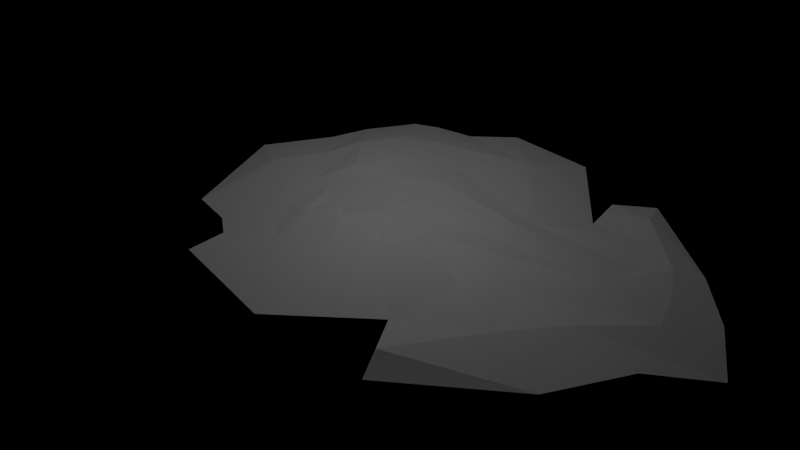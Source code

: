 # Source: Eye_of_Terror_1.blend  (saved by Blender 2.70.0; exported with 4.5.12 LTS)
import bpy
from mathutils import Matrix  # noqa: F401  (used for matrix-valued properties, if any)

bpy.ops.wm.read_factory_settings(use_empty=True)
scene = bpy.context.scene
scene.name = 'Scene'

# ---- collections
col_collection_1 = bpy.data.collections.new('Collection 1'); scene.collection.children.link(col_collection_1)
col_collection_2 = bpy.data.collections.new('Collection 2'); scene.collection.children.link(col_collection_2)
col_collection_2.hide_render = True
col_collection_2.hide_viewport = True
col_collection_11 = bpy.data.collections.new('Collection 11'); scene.collection.children.link(col_collection_11)
col_collection_12 = bpy.data.collections.new('Collection 12'); scene.collection.children.link(col_collection_12)

# ---- materials (node trees are filled in below, after node groups)
mat_milkyway = bpy.data.materials.new('MilkyWay')
mat_milkyway.alpha_threshold = 0.0
mat_milkyway.use_transparent_shadow = False
mat_milkyway.preview_render_type = 'SHADERBALL'
mat_milkyway.roughness = 0.5
mat_milkyway.specular_intensity = 0.1
mat_eyeofterror = bpy.data.materials.new('EyeOfTerror')
mat_eyeofterror.alpha_threshold = 0.0
mat_eyeofterror.use_transparent_shadow = False
mat_eyeofterror.roughness = 0.5
mat_eyeofterror.specular_intensity = 0.1

# ---- node groups
ng_auto_smooth = bpy.data.node_groups.new('Auto Smooth', 'GeometryNodeTree')
_s = ng_auto_smooth.interface.new_socket(name='Geometry', in_out='OUTPUT', socket_type='NodeSocketGeometry')
_s = ng_auto_smooth.interface.new_socket(name='Geometry', in_out='INPUT', socket_type='NodeSocketGeometry')
_s = ng_auto_smooth.interface.new_socket(name='Angle', in_out='INPUT', socket_type='NodeSocketFloat')
_s.subtype = 'ANGLE'
_s.min_value = 0.0
_s.max_value = 3.142
ng_auto_smooth.is_modifier = True
_N = ng_auto_smooth.nodes; _L = ng_auto_smooth.links
n0 = _N.new('NodeGroupOutput'); n0.name = 'Group Output'; n0.location = (480, -100)
n1 = _N.new('NodeGroupInput'); n1.name = 'Group Input'; n1.location = (-420, -300)
n2 = _N.new('NodeGroupInput'); n2.name = 'Group Input.001'; n2.location = (-60, -100)
n3 = _N.new('GeometryNodeSetShadeSmooth'); n3.name = 'Set Shade Smooth'; n3.location = (120, -100)
n3.domain = 'EDGE'
n4 = _N.new('GeometryNodeSetShadeSmooth'); n4.name = 'Set Shade Smooth.001'; n4.location = (300, -100)
n5 = _N.new('GeometryNodeInputMeshEdgeAngle'); n5.name = 'Edge Angle'; n5.location = (-420, -220)
n6 = _N.new('GeometryNodeInputEdgeSmooth'); n6.name = 'Is Edge Smooth'; n6.location = (-60, -160)
n7 = _N.new('GeometryNodeInputShadeSmooth'); n7.name = 'Is Face Smooth'; n7.location = (-240, -340)
n8 = _N.new('FunctionNodeBooleanMath'); n8.name = 'Boolean Math'; n8.location = (-60, -220)
n9 = _N.new('FunctionNodeCompare'); n9.name = 'Compare'; n9.location = (-240, -180)
n9.operation = 'LESS_EQUAL'
_L.new(n5.outputs[0], n9.inputs[0])
_L.new(n4.outputs[0], n0.inputs[0])
_L.new(n1.outputs[1], n9.inputs[1])
_L.new(n9.outputs[0], n8.inputs[0])
_L.new(n7.outputs[0], n8.inputs[1])
_L.new(n2.outputs[0], n3.inputs[0])
_L.new(n6.outputs[0], n3.inputs[1])
_L.new(n3.outputs[0], n4.inputs[0])
_L.new(n8.outputs[0], n3.inputs[2])
n0.is_active_output = True

# ---- material node trees

# ---- world
world_world = bpy.data.worlds.new('World'); scene.world = world_world
world_world.color = (0.0, 0.0, 0.0)
world_world.use_sun_shadow = False
world_world.sun_shadow_jitter_overblur = 0.0
world_world.cycles.sampling_method = 'MANUAL'
world_world.cycles.sample_map_resolution = 256

# ---- cameras
cam_camera = bpy.data.cameras.new('Camera')
cam_camera.clip_end = 100.0
cam_camera.lens = 35.0
cam_camera.sensor_width = 32.0
cam_camera.sensor_height = 18.0
cam_camera.ortho_scale = 7.314
cam_camera.dof.focus_distance = 0.0
cam_camera.dof.aperture_fstop = 128.0

# ---- lights
light_lamp_005 = bpy.data.lights.new('Lamp.005', 'POINT')
light_lamp_005.transmission_factor = 0.0
light_lamp_005.cutoff_distance = 30.0
light_lamp_005.use_shadow = False
light_lamp_005.energy = 40.0
light_lamp_005.shadow_buffer_clip_start = 1.001
light_lamp_005.shadow_soft_size = 0.1
light_lamp_005.shadow_maximum_resolution = 0.006
light_lamp_005.use_absolute_resolution = True
light_lamp_005.cycles.use_multiple_importance_sampling = False
light_lamp_004 = bpy.data.lights.new('Lamp.004', 'POINT')
light_lamp_004.transmission_factor = 0.0
light_lamp_004.cutoff_distance = 30.0
light_lamp_004.use_shadow = False
light_lamp_004.energy = 50.0
light_lamp_004.shadow_buffer_clip_start = 1.001
light_lamp_004.shadow_soft_size = 0.1
light_lamp_004.shadow_maximum_resolution = 0.006
light_lamp_004.use_absolute_resolution = True
light_lamp_004.cycles.use_multiple_importance_sampling = False
light_lamp_003 = bpy.data.lights.new('Lamp.003', 'POINT')
light_lamp_003.transmission_factor = 0.0
light_lamp_003.cutoff_distance = 30.0
light_lamp_003.use_shadow = False
light_lamp_003.energy = 50.0
light_lamp_003.shadow_buffer_clip_start = 1.001
light_lamp_003.shadow_soft_size = 0.1
light_lamp_003.shadow_maximum_resolution = 0.006
light_lamp_003.use_absolute_resolution = True
light_lamp_003.cycles.use_multiple_importance_sampling = False
light_lamp_002 = bpy.data.lights.new('Lamp.002', 'POINT')
light_lamp_002.transmission_factor = 0.0
light_lamp_002.cutoff_distance = 30.0
light_lamp_002.use_shadow = False
light_lamp_002.energy = 50.0
light_lamp_002.shadow_buffer_clip_start = 1.001
light_lamp_002.shadow_soft_size = 0.1
light_lamp_002.shadow_maximum_resolution = 0.006
light_lamp_002.use_absolute_resolution = True
light_lamp_002.cycles.use_multiple_importance_sampling = False
light_lamp = bpy.data.lights.new('Lamp', 'POINT')
light_lamp.transmission_factor = 0.0
light_lamp.cutoff_distance = 30.0
light_lamp.energy = 100.0
light_lamp.shadow_buffer_clip_start = 1.001
light_lamp.shadow_soft_size = 0.1
light_lamp.shadow_maximum_resolution = 0.006
light_lamp.use_absolute_resolution = True
light_lamp.cycles.use_multiple_importance_sampling = False

# ---- meshes
me_milkyway = bpy.data.meshes.new('MilkyWay')
me_milkyway.from_pydata([(4.721, 1.958, 6.248e-08), (-2.696, -3.289, 0.1551), (0.2035, -0.1856, 0.518), (0.4036, 0.4949, 0.4066), (-0.7159, -0.6418, 0.3078), (-1.367, -4.775, -1.793e-08), (-2.491, -3.691, 0.1626), (-3.969, -1.509, 0.1682), (-4.121, -0.8275, 0.1624), (-3.796, 0.5384, 0.1636), (-4.719, 0.3122, 0.004249), (-3.557, 0.6017, 0.1253), (-3.752, -0.9713, 0.1252), (-3.137, -0.8885, 0.1249), (-2.618, -2.619, 0.07452), (-3.403, -1.439, 0.1766), (-0.1552, 0.1546, 0.5371), (0.8477, 0.4125, 0.3393), (-0.7878, -0.4362, 0.3239), (4.332, 0.8172, 0.1632), (4.311, -1.527, 0.1001), (1.812, -3.574, 0.1608), (0.4406, -3.895, 0.1661), (-1.761, -4.147, 0.1487), (-3.242, -3.05, 0.1619), (-2.807, -2.617, 0.08168), (-2.809, -1.983, 0.117), (3.582, -0.8319, 0.1275), (-2.317, -1.07, 0.131), (3.897, 1.127, 0.1277), (-0.6236, -3.71, 0.1702), (-2.079, -3.355, 0.1251), (-1.203, -3.903, 0.1082), (0.5281, -0.4558, 0.2941), (3.451, 2.606, 0.1078), (1.524, -2.767, 0.1728), (-1.175, -0.5458, 0.1252), (0.3041, -0.8515, 0.1679), (1.255, 0.5591, 0.183), (3.448, 1.766, 0.177), (-1.259, -2.38, 0.1761), (-2.463, -3.086, 0.09588), (-0.4693, 0.5017, 0.2712), (3.089, 3.666, -9.039e-09), (0.1263, -2.744, 0.1242), (0.3497, -0.04316, 0.4993), (0.3712, 0.9542, 0.1623), (2.537, -2.005, 0.1069), (-1.197, -0.3355, 0.1245), (3.143, 0.4249, 0.1247), (3.005, 3.059, 0.1634), (2.655, 3.813, 0.006924), (2.821, -1.271, 0.1773), (3.496, 0.4786, 0.1744), (-0.2545, -2.985, 0.1761), (1.29, -1.84, 0.1183), (2.221, -2.007, 0.1186), (-0.9885, -1.938, 0.1761), (3.185, -2.722, 0.1616), (0.1198, -2.045, 0.118), (1.462, -2.124, 0.1745), (4.152, 2.062, 0.0747), (3.845, 1.736, 0.1138), (-1.263, 1.297, 0.1257), (2.468, -2.472, 0.1004), (2.691, -2.663, 0.1458), (-2.113, -0.841, 0.1745), (-1.92, -2.212, 0.1233), (0.1073, 2.038, 0.1776), (-1.798, 1.283, 0.1745), (-0.7742, 1.965, 0.1741), (-1.925, -0.5026, 0.1236), (-2.791, 1.705, 0.1759), (-1.562, -1.792, 0.1779), (-1.948, 2.828, 0.1247), (-2.45, 1.348, 0.1234), (-3.475, 1.169, 0.1681), (-3.405, 1.628, 0.1122), (-4.145, 2.119, 0.145), (-1.571, 3.874, 0.1662), (-0.18, 3.878, 0.1692), (1.213, 3.335, 0.1749), (0.6683, 3.912, 0.1202), (-4.705, 1.194, 0.004562), (-3.742, 2.609, 0.1658), (-2.368, 3.619, 0.1652), (-0.3651, 4.269, 0.008632), (1.626, 3.428, 0.126), (-3.31, 2.588, 0.1259), (-0.6349, 3.102, 0.121), (-3.731, 1.704, 0.1332), (0.2594, 3.39, 0.1009), (-3.145, 2.339, 0.1772), (0.4334, 2.361, 0.1241), (0.3748, 1.58, 0.1967), (-0.6215, 0.9386, 0.151), (-1.079, 0.0678, 0.1362), (0.1727, 1.022, 0.1307), (0.606, 1.112, 0.1231), (1.195, 2.333, 0.179), (0.02954, 1.432, 0.1772), (0.964, 1.28, 0.1936), (-0.1224, 1.74, 0.1277), (0.6637, 3.018, 0.111), (0.9556, 3.1, 0.1103), (1.857, 3.648, 0.1274), (1.338, 3.931, 0.099), (2.35, 3.124, 0.1068), (0.9035, 3.984, 0.1612), (1.738, 3.571, 0.1734), (2.615, 3.084, 0.09846), (1.351, 4.21, 1.337e-07), (1.789, 3.866, 0.1644), (-1.467, -0.8928, 0.09994), (-1.181, -1.06, 0.1455), (-0.8785, -1.032, 0.2493), (-0.9728, -1.416, 0.1138), (-1.244, -1.527, 0.09899), (0.04296, -1.783, 0.1018), (0.2781, -1.515, 0.1811), (0.9767, -1.554, 0.116), (1.786, -1.218, 0.1077), (2.001, -1.337, 0.1016), (1.279, -1.193, 0.2088), (0.5032, -0.998, 0.2033), (-0.6971, -1.302, 0.1768), (1.21, -0.6899, 0.1766), (0.7128, -1.281, 0.2546), (-0.187, -1.338, 0.1234), (-0.4371, -1.483, 0.1819), (-0.7151, 2.824, 0.1723), (-3.15, 3.378, 0.09327), (-1.123, 0.8013, 0.1752), (2.441, -0.3842, 0.1804), (2.693, -0.6922, 0.1237), (1.248, 0.09375, 0.1351), (1.865, -0.2032, 0.1273), (1.669, 0.2072, 0.1847), (1.593, -0.2295, 0.1809), (1.941, -0.5532, 0.1858), (1.336, 1.008, 0.1097), (1.448, 0.5689, 0.1702), (1.302, 1.652, 0.1067), (1.971, 1.674, 0.1156), (2.0, 0.5044, 0.1094), (2.414, -0.05982, 0.1269), (2.813, 0.7233, 0.1747), (2.243, 1.244, 0.1738), (2.629, 2.075, 0.1774), (2.968, 2.138, 0.1224), (0.7236, 0.9315, 0.2067), (-3.217, 0.6735, 0.1747), (1.019, 1.037, 0.1874), (1.657, -2.381, 0.1232), (-0.8846, -2.303, 0.1265), (1.185, -3.209, 0.1252), (2.996, -1.829, 0.1188), (-0.01601, -2.291, 0.1749), (0.2665, 0.1844, 0.5207), (-0.6142, 2.409, 0.1253), (-3.883, 1.883, 0.1038), (0.8931, 1.616, 0.1851), (2.118, 2.012, 0.1122), (2.218, 3.523, 0.1482), (1.722, 4.074, -1.786e-07), (2.565, 1.298, 0.1267), (-0.1687, -1.001, 0.1396), (-3.433, -1.918, 0.124), (-0.5473, -3.261, 0.1241), (-0.2747, 0.2819, 0.4587), (-2.593, -1.53, 0.1753), (-2.633, -0.7525, 0.1776), (-2.008, -2.788, 0.175), (0.8061, -0.5685, 0.1612), (-0.5859, 0.6848, 0.1582), (-0.06409, -0.02727, 0.556), (-1.844, 0.4504, 0.1249), (-2.461, 0.1172, 0.1738), (2.527, 2.646, 0.09876), (-1.728, 3.262, 0.1757), (-1.555, -0.2386, 0.1733), (0.5807, -1.158, 0.2654), (-1.753, 3.569, 0.1236), (0.9171, 0.7077, 0.2746), (2.147, -0.1264, 0.1774), (4.117, -0.8552, 0.1625), (-2.696, -3.289, -0.1551), (0.2035, -0.1856, -0.518), (-0.7159, -0.6418, -0.3078), (-2.491, -3.691, -0.1626), (-3.969, -1.509, -0.1682), (-4.121, -0.8275, -0.1624), (-3.796, 0.5384, -0.1636), (-4.226, 0.512, -0.09447), (-3.557, 0.6017, -0.1253), (-3.752, -0.9713, -0.1252), (-3.137, -0.8885, -0.1249), (-2.618, -2.619, -0.07452), (-3.403, -1.439, -0.1766), (0.994, 0.9666, -0.1961), (-0.1552, 0.1546, -0.5371), (-0.7878, -0.4362, -0.3239), (0.8677, 0.4286, -0.3328), (4.332, 0.8172, -0.1632), (4.311, -1.527, -0.1001), (1.812, -3.574, -0.1608), (0.4406, -3.895, -0.1661), (-1.761, -4.147, -0.1487), (-3.242, -3.05, -0.1619), (-2.807, -2.617, -0.08168), (-2.809, -1.983, -0.117), (3.582, -0.8319, -0.1275), (-2.317, -1.07, -0.131), (3.897, 1.127, -0.1277), (-0.6236, -3.71, -0.1702), (-1.203, -3.903, -0.1082), (-2.593, -1.53, -0.1753), (0.5281, -0.4558, -0.2941), (3.451, 2.606, -0.1078), (1.524, -2.767, -0.1728), (-1.175, -0.5458, -0.1252), (0.3041, -0.8515, -0.1679), (1.255, 0.5591, -0.183), (3.448, 1.766, -0.177), (-1.259, -2.38, -0.1761), (-2.463, -3.086, -0.09588), (-0.4693, 0.5017, -0.2712), (0.1263, -2.744, -0.1242), (0.3497, -0.04318, -0.4993), (0.3712, 0.9542, -0.1623), (2.537, -2.005, -0.1069), (2.585, 3.165, -0.09676), (2.821, -1.271, -0.1773), (3.496, 0.4786, -0.1744), (-0.2545, -2.985, -0.1761), (1.29, -1.84, -0.1183), (2.221, -2.007, -0.1186), (-0.9885, -1.938, -0.1761), (3.185, -2.722, -0.1616), (0.1198, -2.045, -0.118), (-0.8846, -2.303, -0.1265), (1.462, -2.124, -0.1745), (4.278, 2.684, -0.001881), (3.845, 1.736, -0.1138), (-1.263, 1.297, -0.1257), (2.468, -2.472, -0.1004), (2.691, -2.663, -0.1458), (-2.113, -0.841, -0.1745), (0.1073, 2.038, -0.1776), (-0.7742, 1.965, -0.1741), (-1.808, 1.277, -0.175), (-1.925, -0.5026, -0.1236), (-2.782, 1.711, -0.1749), (-0.8225, 2.819, -0.1736), (-1.562, -1.792, -0.1779), (-1.948, 2.828, -0.1247), (-1.92, -2.212, -0.1233), (-0.6142, 2.409, -0.1253), (-2.463, 1.313, -0.1232), (-3.475, 1.169, -0.1681), (-3.405, 1.628, -0.1122), (-4.007, 2.26, -0.1577), (-0.18, 3.878, -0.1692), (1.213, 3.335, -0.1749), (0.6683, 3.912, -0.1202), (-4.479, 1.607, -0.06704), (-4.092, 2.357, -0.1148), (-2.321, 3.764, -0.1061), (-0.7162, 4.083, -0.1049), (1.626, 3.428, -0.126), (-3.31, 2.588, -0.1259), (-0.6349, 3.102, -0.121), (-4.11, 1.101, 1.219e-08), (-3.731, 1.704, -0.1332), (0.2594, 3.39, -0.1009), (-3.145, 2.339, -0.1772), (0.4334, 2.361, -0.1241), (0.3748, 1.58, -0.1967), (-0.6215, 0.9386, -0.151), (-1.079, 0.0678, -0.1362), (-1.197, -0.3355, -0.1245), (0.1727, 1.022, -0.1307), (0.606, 1.112, -0.1231), (1.195, 2.333, -0.179), (0.02954, 1.432, -0.1772), (0.964, 1.28, -0.1936), (-0.1224, 1.74, -0.1277), (0.6637, 3.018, -0.111), (0.9556, 3.1, -0.1103), (1.857, 3.648, -0.1274), (1.357, 3.919, -0.1029), (-0.1338, 4.441, -2.223e-08), (2.35, 3.124, -0.1068), (0.9036, 3.984, -0.1612), (2.426, 2.76, -0.09803), (1.978, 3.731, -0.1671), (2.212, 3.523, -0.1507), (-1.467, -0.8928, -0.09994), (-1.181, -1.06, -0.1455), (-0.8785, -1.032, -0.2493), (-0.9728, -1.416, -0.1138), (-1.244, -1.527, -0.09899), (0.2781, -1.515, -0.1811), (0.9768, -1.554, -0.116), (1.786, -1.218, -0.1077), (2.001, -1.337, -0.1016), (0.5032, -0.998, -0.2033), (-0.6971, -1.302, -0.1768), (1.21, -0.6899, -0.1766), (0.7128, -1.281, -0.2546), (-0.187, -1.338, -0.1234), (-0.4371, -1.483, -0.1819), (0.3836, 0.5216, -0.3931), (-2.977, 3.267, -0.1665), (-3.15, 3.378, -0.0933), (-1.123, 0.8013, -0.1752), (2.441, -0.3842, -0.1804), (2.693, -0.6922, -0.1237), (1.248, 0.09375, -0.1351), (1.865, -0.2032, -0.1273), (1.669, 0.2072, -0.1847), (1.593, -0.2295, -0.1809), (1.941, -0.5532, -0.1858), (1.336, 1.008, -0.1097), (1.448, 0.5689, -0.1702), (1.302, 1.652, -0.1067), (1.971, 1.674, -0.1156), (2.0, 0.5044, -0.1094), (2.562, 1.35, -0.1263), (2.414, -0.05982, -0.1269), (2.813, 0.7233, -0.1747), (2.243, 1.244, -0.1738), (2.968, 2.138, -0.1224), (2.638, 2.071, -0.1764), (2.656, 2.575, -0.1002), (-2.079, -3.355, -0.1251), (3.772, 2.653, 8.234e-09), (-3.433, -1.918, -0.124), (-3.217, 0.6735, -0.1747), (1.597, -4.463, -1.78e-08), (1.657, -2.381, -0.1232), (3.486, 3.289, 6.851e-09), (1.185, -3.209, -0.1252), (2.996, -1.829, -0.1188), (-0.01601, -2.291, -0.1749), (-3.883, 1.883, -0.1038), (-4.417, 2.162, 1.287e-08), (-1.571, 3.874, -0.1662), (0.8932, 1.616, -0.1851), (2.118, 2.012, -0.1122), (2.349, 3.644, 3.622e-08), (0.9979, 4.138, 1.05e-08), (0.04296, -1.783, -0.1018), (1.279, -1.193, -0.2088), (3.143, 0.4249, -0.1247), (4.913, -0.04604, 2.489e-08), (-3.45, -3.688, 2.166e-08), (-0.1687, -1.001, -0.1396), (-0.3852, -4.489, -5.101e-09), (-4.874, -0.8716, -1.906e-09), (-0.5473, -3.261, -0.1241), (-4.306, -2.876, -1.129e-08), (-0.2747, 0.2819, -0.4587), (-2.633, -0.7525, -0.1776), (-2.008, -2.788, -0.175), (0.8061, -0.5685, -0.1612), (-0.5859, 0.6848, -0.1582), (-0.06409, -0.02727, -0.556), (-1.844, 0.4504, -0.1249), (2.986, 3.167, -0.1539), (3.715, -3.537, -7.538e-09), (-2.461, 0.1172, -0.1738), (-1.728, 4.141, 5.469e-08), (-4.326, 1.093, -0.00272), (-1.728, 3.262, -0.1757), (-1.555, -0.2386, -0.1733), (1.647, 3.622, -0.1752), (2.661, 2.904, -0.09876), (1.62, 3.937, -0.136), (0.5807, -1.158, -0.2654), (-3.322, 3.479, -4.462e-09), (-1.753, 3.569, -0.1236), (0.3081, 0.2133, -0.5084), (2.147, -0.1264, -0.1774), (4.667, -1.653, -1.202e-08), (4.117, -0.8553, -0.1625)], [], [(1, 6, 23), (23, 32, 31), (172, 30, 168), (168, 67, 172), (0, 61, 19), (19, 355, 0), (1, 31, 41), (1, 24, 6), (4, 2, 175), (23, 356, 5), (5, 358, 23), (1, 25, 167), (12, 11, 9), (7, 9, 8), (7, 359, 361), (7, 167, 12), (10, 359, 8), (10, 77, 272), (15, 151, 11), (25, 41, 14), (13, 75, 151), (150, 183, 152), (150, 152, 98), (16, 169, 18), (4, 175, 16), (114, 115, 4), (38, 140, 152), (20, 185, 58), (58, 21, 370), (21, 22, 339), (339, 370, 21), (358, 339, 22), (1, 41, 25), (24, 361, 356), (26, 15, 25), (172, 67, 170), (28, 170, 67), (30, 31, 32), (62, 19, 61), (27, 58, 185), (21, 58, 65), (65, 64, 155), (30, 22, 155), (32, 358, 22), (32, 22, 30), (31, 26, 14), (172, 170, 26), (13, 26, 170), (170, 171, 13), (33, 17, 45), (33, 173, 135), (33, 45, 2), (34, 336, 341), (35, 153, 44), (169, 3, 42), (38, 135, 141), (40, 54, 154), (174, 96, 42), (43, 51, 50), (44, 54, 35), (158, 175, 2), (47, 35, 64), (48, 18, 169), (33, 37, 173), (49, 134, 52), (110, 149, 39), (62, 336, 34), (34, 50, 39), (156, 27, 52), (53, 27, 29), (52, 122, 55), (54, 168, 155), (155, 35, 54), (47, 156, 52), (155, 64, 35), (59, 157, 60), (56, 153, 35), (57, 59, 117), (56, 52, 60), (154, 157, 57), (44, 60, 157), (56, 60, 153), (61, 242, 336), (149, 49, 39), (64, 156, 47), (66, 117, 71), (28, 67, 66), (68, 93, 159), (159, 70, 68), (177, 75, 13), (69, 70, 75), (69, 177, 176), (74, 130, 89), (66, 177, 171), (171, 28, 66), (40, 73, 67), (171, 177, 13), (71, 177, 66), (159, 93, 130), (151, 72, 76), (76, 11, 151), (76, 72, 77), (84, 78, 160), (79, 85, 182), (80, 79, 182), (182, 91, 80), (131, 85, 380), (372, 380, 85), (82, 86, 80), (87, 81, 148), (87, 148, 178), (160, 90, 92), (91, 179, 89), (89, 103, 91), (90, 373, 272), (74, 89, 179), (91, 182, 179), (92, 90, 77), (92, 77, 74), (93, 68, 161), (94, 161, 68), (152, 140, 142), (132, 180, 96), (48, 96, 180), (97, 98, 100), (63, 176, 132), (176, 71, 180), (180, 132, 176), (96, 95, 132), (63, 132, 100), (102, 63, 100), (81, 104, 162), (99, 130, 93), (100, 94, 102), (103, 130, 99), (99, 104, 103), (106, 108, 109), (108, 82, 87), (291, 86, 82), (110, 350, 163), (112, 106, 105), (106, 112, 111), (112, 350, 164), (112, 105, 107), (48, 180, 113), (113, 71, 117), (117, 116, 114), (129, 116, 118), (117, 118, 116), (119, 118, 120), (119, 120, 127), (118, 59, 55), (122, 120, 118), (121, 120, 122), (126, 181, 127), (125, 128, 166), (126, 124, 181), (128, 124, 37), (181, 128, 119), (158, 183, 3), (42, 46, 97), (159, 75, 70), (130, 72, 75), (88, 182, 85), (84, 85, 131), (88, 179, 182), (174, 97, 95), (145, 184, 133), (139, 138, 126), (134, 133, 121), (138, 136, 144), (136, 139, 184), (137, 141, 135), (135, 138, 137), (133, 184, 139), (139, 121, 133), (141, 137, 144), (142, 143, 99), (143, 142, 140), (20, 384, 355), (19, 29, 27), (165, 147, 184), (133, 49, 146), (146, 148, 165), (133, 146, 145), (147, 143, 144), (148, 146, 49), (143, 165, 162), (162, 99, 143), (178, 149, 110), (178, 110, 107), (107, 109, 178), (335, 215, 207), (364, 256, 360), (203, 242, 0), (0, 355, 203), (225, 335, 186), (189, 208, 186), (188, 221, 357), (188, 307, 299), (207, 358, 5), (190, 186, 208), (337, 209, 186), (192, 194, 195), (191, 359, 10), (193, 192, 191), (192, 259, 194), (193, 10, 272), (193, 259, 192), (194, 338, 198), (338, 258, 196), (196, 198, 338), (201, 362, 200), (200, 367, 188), (188, 299, 298), (199, 323, 222), (202, 382, 199), (238, 385, 204), (204, 384, 370), (205, 370, 339), (206, 339, 358), (209, 225, 186), (209, 337, 198), (209, 198, 210), (211, 203, 385), (212, 216, 363), (214, 335, 364), (335, 225, 197), (246, 238, 205), (342, 245, 246), (246, 205, 206), (214, 360, 342), (206, 358, 215), (210, 216, 364), (216, 210, 196), (196, 363, 216), (341, 336, 218), (218, 369, 341), (220, 280, 201), (213, 223, 243), (226, 312, 362), (200, 362, 312), (200, 382, 367), (324, 318, 222), (240, 234, 224), (226, 279, 366), (369, 51, 43), (187, 367, 382), (229, 199, 312), (229, 281, 282), (280, 226, 362), (305, 317, 232), (354, 233, 232), (223, 332, 377), (218, 336, 243), (223, 369, 218), (218, 243, 223), (369, 231, 350), (232, 211, 343), (234, 219, 342), (224, 360, 256), (219, 245, 342), (239, 235, 241), (301, 239, 237), (238, 204, 370), (344, 241, 227), (241, 340, 227), (242, 243, 336), (223, 354, 332), (248, 286, 249), (230, 343, 245), (249, 286, 244), (246, 245, 343), (254, 247, 301), (244, 250, 249), (251, 301, 247), (258, 250, 371), (247, 256, 212), (248, 249, 257), (196, 258, 371), (368, 371, 250), (252, 260, 255), (255, 253, 252), (363, 371, 247), (256, 254, 224), (196, 371, 363), (247, 371, 251), (237, 224, 254), (237, 254, 301), (258, 338, 252), (259, 252, 338), (260, 252, 259), (373, 265, 261), (261, 270, 345), (262, 274, 381), (263, 288, 274), (264, 263, 262), (265, 266, 261), (266, 313, 261), (266, 346, 380), (267, 380, 372), (267, 347, 313), (268, 347, 372), (268, 262, 347), (268, 86, 264), (269, 263, 264), (333, 263, 269), (275, 273, 345), (271, 374, 274), (274, 287, 271), (272, 373, 273), (348, 248, 276), (199, 285, 325), (277, 286, 248), (279, 375, 315), (284, 282, 281), (315, 368, 244), (375, 251, 368), (325, 285, 348), (263, 333, 349), (282, 277, 285), (285, 199, 282), (276, 253, 283), (286, 277, 284), (283, 253, 287), (287, 288, 283), (291, 290, 293), (294, 376, 289), (269, 264, 293), (264, 86, 291), (296, 350, 231), (111, 164, 378), (289, 290, 378), (295, 296, 289), (378, 351, 111), (295, 378, 164), (292, 289, 296), (296, 377, 292), (297, 375, 280), (298, 297, 220), (301, 297, 298), (352, 300, 311), (301, 352, 239), (303, 309, 353), (353, 304, 303), (352, 305, 235), (352, 303, 305), (305, 303, 304), (309, 379, 308), (306, 221, 365), (357, 310, 307), (307, 310, 311), (310, 357, 221), (302, 310, 379), (222, 217, 202), (226, 366, 281), (249, 258, 257), (253, 257, 258), (313, 381, 270), (255, 275, 374), (278, 281, 366), (278, 315, 284), (316, 383, 329), (308, 321, 322), (322, 353, 308), (308, 318, 321), (320, 321, 318), (322, 383, 316), (316, 304, 322), (324, 323, 327), (327, 320, 324), (323, 325, 326), (355, 384, 204), (204, 203, 355), (211, 213, 203), (232, 233, 211), (383, 319, 327), (383, 328, 329), (383, 331, 328), (316, 354, 317), (328, 333, 330), (329, 330, 316), (327, 326, 331), (333, 332, 354), (326, 283, 349), (333, 294, 334), (334, 332, 333), (377, 332, 334), (1, 23, 31), (37, 4, 166), (4, 37, 2), (125, 4, 115), (4, 125, 166), (23, 6, 356), (6, 24, 356), (1, 7, 24), (7, 1, 167), (7, 12, 9), (7, 8, 359), (24, 7, 361), (9, 10, 8), (76, 9, 11), (76, 10, 9), (10, 76, 77), (12, 15, 11), (15, 12, 167), (15, 13, 151), (15, 26, 13), (150, 3, 183), (18, 4, 16), (114, 18, 36), (114, 4, 18), (183, 17, 38), (183, 38, 152), (384, 20, 370), (23, 358, 32), (167, 25, 15), (26, 25, 14), (19, 27, 185), (170, 28, 171), (31, 30, 172), (41, 31, 14), (62, 29, 19), (27, 156, 65), (27, 65, 58), (65, 155, 22), (21, 65, 22), (168, 30, 155), (31, 172, 26), (150, 46, 3), (50, 34, 341), (48, 36, 18), (39, 29, 62), (29, 39, 53), (169, 16, 3), (158, 16, 175), (16, 158, 3), (43, 50, 341), (44, 154, 54), (45, 158, 2), (46, 150, 98), (97, 46, 98), (47, 56, 35), (42, 48, 169), (48, 42, 96), (134, 122, 52), (33, 2, 37), (53, 49, 52), (50, 110, 39), (49, 53, 39), (62, 34, 39), (51, 110, 50), (110, 51, 350), (168, 40, 67), (40, 168, 54), (55, 60, 52), (55, 59, 60), (20, 58, 370), (56, 47, 52), (59, 57, 157), (154, 44, 157), (153, 60, 44), (0, 242, 61), (62, 61, 336), (102, 68, 70), (102, 70, 63), (64, 65, 156), (66, 73, 117), (69, 63, 70), (69, 75, 177), (67, 73, 66), (63, 69, 176), (71, 176, 177), (77, 72, 74), (130, 103, 89), (40, 57, 73), (57, 40, 154), (73, 57, 117), (151, 75, 72), (373, 78, 83), (160, 78, 373), (88, 84, 160), (80, 91, 81), (104, 81, 91), (81, 82, 80), (83, 78, 346), (84, 346, 78), (346, 84, 380), (85, 79, 372), (79, 86, 372), (80, 86, 79), (81, 87, 82), (88, 160, 92), (272, 77, 90), (90, 160, 373), (93, 161, 142), (94, 101, 161), (101, 152, 142), (102, 94, 68), (97, 100, 95), (96, 174, 95), (101, 142, 161), (93, 142, 99), (148, 81, 162), (94, 98, 101), (99, 162, 104), (100, 98, 94), (152, 101, 98), (104, 91, 103), (105, 106, 109), (106, 291, 108), (291, 106, 351), (107, 105, 109), (109, 108, 87), (82, 108, 291), (178, 109, 87), (164, 111, 112), (351, 106, 111), (112, 163, 350), (163, 112, 107), (110, 163, 107), (113, 180, 71), (48, 113, 36), (113, 114, 36), (113, 117, 114), (115, 116, 125), (115, 114, 116), (116, 129, 125), (119, 129, 118), (118, 117, 59), (127, 120, 123), (121, 123, 120), (121, 139, 123), (122, 118, 55), (122, 134, 121), (123, 126, 127), (37, 124, 173), (126, 173, 124), (128, 125, 129), (119, 128, 129), (128, 181, 124), (166, 128, 37), (181, 119, 127), (158, 17, 183), (17, 158, 45), (33, 38, 17), (38, 33, 135), (42, 3, 46), (174, 42, 97), (130, 74, 72), (159, 130, 75), (84, 88, 85), (131, 380, 84), (92, 74, 179), (88, 92, 179), (132, 95, 100), (123, 139, 126), (138, 144, 137), (135, 126, 138), (126, 135, 173), (138, 139, 136), (140, 141, 144), (141, 140, 38), (144, 143, 140), (20, 19, 185), (19, 20, 355), (53, 52, 27), (136, 184, 144), (146, 165, 145), (165, 184, 145), (49, 133, 134), (147, 144, 184), (149, 148, 49), (143, 147, 165), (165, 148, 162), (149, 178, 148), (189, 186, 207), (186, 335, 207), (214, 364, 360), (312, 199, 382), (187, 188, 367), (188, 187, 221), (188, 357, 307), (356, 207, 5), (207, 356, 189), (189, 356, 208), (190, 337, 186), (190, 192, 195), (192, 190, 191), (359, 190, 361), (190, 359, 191), (337, 190, 195), (208, 361, 190), (193, 191, 10), (193, 260, 259), (260, 193, 272), (195, 194, 198), (198, 337, 195), (225, 209, 197), (198, 196, 210), (201, 200, 188), (298, 220, 201), (298, 201, 188), (202, 199, 222), (205, 238, 370), (206, 205, 339), (207, 215, 358), (361, 208, 356), (210, 197, 209), (256, 364, 216), (216, 212, 256), (335, 214, 215), (243, 203, 213), (203, 243, 242), (211, 246, 343), (211, 238, 246), (238, 211, 385), (246, 206, 342), (206, 214, 342), (206, 215, 214), (210, 335, 197), (335, 210, 364), (202, 217, 228), (365, 217, 318), (228, 217, 187), (340, 219, 227), (213, 233, 223), (200, 312, 382), (43, 341, 369), (234, 227, 219), (227, 234, 240), (228, 187, 382), (229, 282, 199), (230, 219, 236), (219, 230, 245), (201, 280, 362), (280, 279, 226), (217, 221, 187), (221, 217, 365), (317, 354, 232), (231, 223, 377), (223, 231, 369), (354, 223, 233), (51, 369, 350), (211, 233, 213), (305, 232, 235), (360, 234, 342), (343, 230, 232), (224, 234, 360), (235, 232, 241), (344, 239, 241), (340, 236, 219), (236, 232, 230), (232, 236, 241), (239, 344, 237), (240, 344, 227), (344, 240, 237), (241, 236, 340), (256, 247, 254), (276, 248, 257), (249, 250, 258), (244, 368, 250), (251, 371, 368), (253, 271, 287), (253, 255, 271), (212, 363, 247), (237, 240, 224), (276, 257, 253), (194, 259, 338), (265, 373, 83), (373, 261, 345), (261, 313, 270), (313, 347, 381), (347, 262, 381), (262, 263, 274), (346, 265, 83), (265, 346, 266), (314, 267, 313), (267, 314, 380), (267, 372, 347), (86, 268, 372), (268, 264, 262), (333, 269, 294), (270, 275, 345), (272, 273, 260), (273, 373, 345), (271, 255, 374), (381, 274, 374), (273, 275, 260), (260, 275, 255), (276, 325, 348), (348, 277, 248), (277, 348, 285), (323, 199, 325), (279, 280, 375), (281, 278, 284), (315, 375, 368), (279, 278, 366), (278, 279, 315), (315, 244, 284), (244, 286, 284), (276, 283, 325), (288, 263, 349), (283, 288, 349), (284, 277, 282), (288, 287, 274), (289, 376, 290), (293, 290, 376), (291, 351, 290), (292, 294, 289), (376, 269, 293), (264, 291, 293), (376, 294, 269), (296, 231, 377), (295, 289, 378), (378, 290, 351), (350, 295, 164), (295, 350, 296), (297, 251, 375), (280, 220, 297), (251, 297, 301), (300, 301, 298), (299, 307, 300), (299, 300, 298), (300, 307, 311), (302, 352, 311), (352, 301, 300), (352, 302, 303), (303, 302, 309), (304, 353, 322), (239, 352, 235), (305, 304, 317), (353, 309, 308), (308, 306, 365), (306, 308, 379), (302, 311, 310), (310, 306, 379), (306, 310, 221), (379, 309, 302), (202, 228, 382), (222, 318, 217), (226, 229, 312), (229, 226, 281), (252, 253, 258), (314, 266, 380), (266, 314, 313), (270, 374, 275), (374, 270, 381), (316, 317, 304), (319, 321, 327), (321, 320, 327), (322, 319, 383), (308, 365, 318), (324, 320, 318), (321, 319, 322), (324, 222, 323), (326, 325, 283), (327, 323, 326), (204, 385, 203), (330, 329, 328), (354, 316, 330), (331, 383, 327), (330, 333, 354), (328, 326, 349), (326, 328, 331), (328, 349, 333), (377, 334, 292), (334, 294, 292)])
_uv = me_milkyway.uv_layers.new(name='UVMap')
_uv.uv.foreach_set('vector', [0.2461, 0.1875, 0.2641, 0.1432, 0.3332, 0.09674, 0.3332, 0.09674, 0.3873, 0.1208, 0.3034, 0.1761, 0.3088, 0.234, 0.4416, 0.1516, 0.4525, 0.194, 0.4525, 0.194, 0.322, 0.2889, 0.3088, 0.234, 0.9385, 0.677, 0.8971, 0.7011, 0.921, 0.5824, 0.921, 0.5824, 0.9643, 0.504, 0.9385, 0.677, 0.2461, 0.1875, 0.3034, 0.1761, 0.2664, 0.1987, 0.2461, 0.1875, 0.1953, 0.2083, 0.2641, 0.1432, 0.4344, 0.4352, 0.5196, 0.4791, 0.4958, 0.495, 0.3332, 0.09674, 0.1879, 0.153, 0.3694, 0.04723, 0.3694, 0.04723, 0.4652, 0.05882, 0.3332, 0.09674, 0.2461, 0.1875, 0.2282, 0.2466, 0.1746, 0.3154, 0.1436, 0.4029, 0.1645, 0.5522, 0.1434, 0.5421, 0.1315, 0.3428, 0.1434, 0.5421, 0.09448, 0.4215, 0.1315, 0.3428, 0.04178, 0.4153, 0.1144, 0.2335, 0.1315, 0.3428, 0.1746, 0.3154, 0.1436, 0.4029, 0.04664, 0.5314, 0.04178, 0.4153, 0.09448, 0.4215, 0.04664, 0.5314, 0.1697, 0.6561, 0.104, 0.6049, 0.1795, 0.3607, 0.1944, 0.5597, 0.1645, 0.5522, 0.2282, 0.2466, 0.2664, 0.1987, 0.2494, 0.2474, 0.2062, 0.4133, 0.2727, 0.6236, 0.1944, 0.5597, 0.5742, 0.5835, 0.5869, 0.5674, 0.5989, 0.5989, 0.5742, 0.5835, 0.5989, 0.5989, 0.5595, 0.6075, 0.4879, 0.5114, 0.4747, 0.526, 0.4254, 0.4517, 0.4344, 0.4352, 0.4958, 0.495, 0.4879, 0.5114, 0.3857, 0.3988, 0.4164, 0.399, 0.4344, 0.4352, 0.6174, 0.5519, 0.6307, 0.5902, 0.5989, 0.5989, 0.906, 0.3587, 0.893, 0.4181, 0.8106, 0.2402, 0.8106, 0.2402, 0.7025, 0.1705, 0.8333, 0.1849, 0.7025, 0.1705, 0.56, 0.121, 0.6476, 0.08221, 0.6476, 0.08221, 0.8333, 0.1849, 0.7025, 0.1705, 0.4652, 0.05882, 0.6476, 0.08221, 0.56, 0.121, 0.2461, 0.1875, 0.2664, 0.1987, 0.2282, 0.2466, 0.1953, 0.2083, 0.1144, 0.2335, 0.1879, 0.153, 0.2265, 0.3102, 0.1795, 0.3607, 0.2282, 0.2466, 0.3088, 0.234, 0.322, 0.2889, 0.2447, 0.3451, 0.2782, 0.3956, 0.2447, 0.3451, 0.322, 0.2889, 0.4416, 0.1516, 0.3034, 0.1761, 0.3873, 0.1208, 0.8714, 0.6594, 0.921, 0.5824, 0.8971, 0.7011, 0.8467, 0.4192, 0.8106, 0.2402, 0.893, 0.4181, 0.7025, 0.1705, 0.8106, 0.2402, 0.7557, 0.2479, 0.7557, 0.2479, 0.7414, 0.2591, 0.6149, 0.1922, 0.4416, 0.1516, 0.56, 0.121, 0.6149, 0.1922, 0.3873, 0.1208, 0.4652, 0.05882, 0.56, 0.121, 0.3873, 0.1208, 0.56, 0.121, 0.4416, 0.1516, 0.3034, 0.1761, 0.2265, 0.3102, 0.2494, 0.2474, 0.3088, 0.234, 0.2447, 0.3451, 0.2265, 0.3102, 0.2062, 0.4133, 0.2265, 0.3102, 0.2447, 0.3451, 0.2447, 0.3451, 0.2482, 0.4213, 0.2062, 0.4133, 0.5506, 0.4562, 0.5853, 0.5426, 0.5366, 0.4956, 0.5506, 0.4562, 0.5763, 0.4464, 0.6267, 0.5108, 0.5506, 0.4562, 0.5366, 0.4956, 0.5196, 0.4791, 0.8341, 0.7497, 0.8637, 0.7535, 0.8357, 0.8145, 0.6476, 0.2363, 0.6608, 0.27, 0.5155, 0.2433, 0.4747, 0.526, 0.5382, 0.5529, 0.4597, 0.5418, 0.6174, 0.5519, 0.6267, 0.5108, 0.6423, 0.5459, 0.3835, 0.2708, 0.4792, 0.2174, 0.415, 0.2754, 0.4472, 0.5614, 0.4013, 0.5055, 0.4597, 0.5418, 0.7999, 0.8497, 0.758, 0.8662, 0.791, 0.7967, 0.5155, 0.2433, 0.4792, 0.2174, 0.6476, 0.2363, 0.5265, 0.5166, 0.4958, 0.495, 0.5196, 0.4791, 0.7437, 0.299, 0.6476, 0.2363, 0.7414, 0.2591, 0.384, 0.4669, 0.4254, 0.4517, 0.4747, 0.526, 0.5506, 0.4562, 0.5289, 0.4138, 0.5763, 0.4464, 0.8093, 0.5426, 0.7584, 0.4357, 0.7629, 0.383, 0.7522, 0.8017, 0.7851, 0.7054, 0.832, 0.6694, 0.8714, 0.6594, 0.8637, 0.7535, 0.8341, 0.7497, 0.8341, 0.7497, 0.791, 0.7967, 0.832, 0.6694, 0.7897, 0.3236, 0.8467, 0.4192, 0.7629, 0.383, 0.8357, 0.5451, 0.8467, 0.4192, 0.8997, 0.5939, 0.7629, 0.383, 0.691, 0.3751, 0.6267, 0.3249, 0.4792, 0.2174, 0.4525, 0.194, 0.6149, 0.1922, 0.6149, 0.1922, 0.6476, 0.2363, 0.4792, 0.2174, 0.7437, 0.299, 0.7897, 0.3236, 0.7629, 0.383, 0.6149, 0.1922, 0.7414, 0.2591, 0.6476, 0.2363, 0.5135, 0.3054, 0.5019, 0.2802, 0.6453, 0.2931, 0.7051, 0.3037, 0.6608, 0.27, 0.6476, 0.2363, 0.4107, 0.3076, 0.5135, 0.3054, 0.3854, 0.3543, 0.7051, 0.3037, 0.7629, 0.383, 0.6453, 0.2931, 0.415, 0.2754, 0.5019, 0.2802, 0.4107, 0.3076, 0.5155, 0.2433, 0.6453, 0.2931, 0.5019, 0.2802, 0.7051, 0.3037, 0.6453, 0.2931, 0.6608, 0.27, 0.8971, 0.7011, 0.8994, 0.7433, 0.8637, 0.7535, 0.7851, 0.7054, 0.8093, 0.5426, 0.832, 0.6694, 0.7414, 0.2591, 0.7897, 0.3236, 0.7437, 0.299, 0.2962, 0.4179, 0.3854, 0.3543, 0.3187, 0.4538, 0.2782, 0.3956, 0.322, 0.2889, 0.2962, 0.4179, 0.5117, 0.6901, 0.5406, 0.7217, 0.4378, 0.7284, 0.4378, 0.7284, 0.4224, 0.6832, 0.5117, 0.6901, 0.2691, 0.5117, 0.2727, 0.6236, 0.2062, 0.4133, 0.331, 0.6237, 0.4224, 0.6832, 0.2727, 0.6236, 0.331, 0.6237, 0.2691, 0.5117, 0.3226, 0.5416, 0.3164, 0.7669, 0.431, 0.7626, 0.44, 0.7974, 0.2962, 0.4179, 0.2691, 0.5117, 0.2482, 0.4213, 0.2482, 0.4213, 0.2782, 0.3956, 0.2962, 0.4179, 0.3835, 0.2708, 0.3562, 0.3258, 0.322, 0.2889, 0.2482, 0.4213, 0.2691, 0.5117, 0.2062, 0.4133, 0.3187, 0.4538, 0.2691, 0.5117, 0.2962, 0.4179, 0.4378, 0.7284, 0.5406, 0.7217, 0.431, 0.7626, 0.1944, 0.5597, 0.2332, 0.6583, 0.1683, 0.6094, 0.1683, 0.6094, 0.1645, 0.5522, 0.1944, 0.5597, 0.1683, 0.6094, 0.2332, 0.6583, 0.1697, 0.6561, 0.1397, 0.7573, 0.102, 0.7014, 0.128, 0.6816, 0.3467, 0.8729, 0.2672, 0.8517, 0.3325, 0.8286, 0.4829, 0.8667, 0.3467, 0.8729, 0.3325, 0.8286, 0.3325, 0.8286, 0.5228, 0.8262, 0.4829, 0.8667, 0.1994, 0.8216, 0.2672, 0.8517, 0.1832, 0.8306, 0.3353, 0.8953, 0.1832, 0.8306, 0.2672, 0.8517, 0.5651, 0.8745, 0.4656, 0.9096, 0.4829, 0.8667, 0.6551, 0.8243, 0.6179, 0.8147, 0.7492, 0.6961, 0.6551, 0.8243, 0.7492, 0.6961, 0.7462, 0.7551, 0.128, 0.6816, 0.1404, 0.6645, 0.2008, 0.7223, 0.5228, 0.8262, 0.3354, 0.807, 0.44, 0.7974, 0.44, 0.7974, 0.5564, 0.794, 0.5228, 0.8262, 0.1404, 0.6645, 0.08335, 0.6054, 0.104, 0.6049, 0.3164, 0.7669, 0.44, 0.7974, 0.3354, 0.807, 0.5228, 0.8262, 0.3325, 0.8286, 0.3354, 0.807, 0.2008, 0.7223, 0.1404, 0.6645, 0.1697, 0.6561, 0.2008, 0.7223, 0.1697, 0.6561, 0.3164, 0.7669, 0.5406, 0.7217, 0.5117, 0.6901, 0.5868, 0.6536, 0.5405, 0.6547, 0.5868, 0.6536, 0.5117, 0.6901, 0.5989, 0.5989, 0.6307, 0.5902, 0.6284, 0.6571, 0.3908, 0.5713, 0.3524, 0.4747, 0.4013, 0.5055, 0.384, 0.4669, 0.4013, 0.5055, 0.3524, 0.4747, 0.5185, 0.5976, 0.5595, 0.6075, 0.5036, 0.634, 0.3806, 0.6205, 0.3226, 0.5416, 0.3908, 0.5713, 0.3226, 0.5416, 0.3187, 0.4538, 0.3524, 0.4747, 0.3524, 0.4747, 0.3908, 0.5713, 0.3226, 0.5416, 0.4013, 0.5055, 0.4437, 0.5851, 0.3908, 0.5713, 0.3806, 0.6205, 0.3908, 0.5713, 0.5036, 0.634, 0.4892, 0.6645, 0.3806, 0.6205, 0.5036, 0.634, 0.6179, 0.8147, 0.5929, 0.797, 0.7053, 0.6925, 0.6154, 0.7208, 0.431, 0.7626, 0.5406, 0.7217, 0.5036, 0.634, 0.5405, 0.6547, 0.4892, 0.6645, 0.5564, 0.794, 0.431, 0.7626, 0.6154, 0.7208, 0.6154, 0.7208, 0.5929, 0.797, 0.5564, 0.794, 0.628, 0.8899, 0.5865, 0.8871, 0.6658, 0.8394, 0.5865, 0.8871, 0.5651, 0.8745, 0.6551, 0.8243, 0.4889, 0.926, 0.4656, 0.9096, 0.5651, 0.8745, 0.7522, 0.8017, 0.7316, 0.853, 0.7169, 0.836, 0.6758, 0.8781, 0.628, 0.8899, 0.6783, 0.8523, 0.628, 0.8899, 0.6758, 0.8781, 0.6331, 0.9163, 0.6758, 0.8781, 0.7316, 0.853, 0.6778, 0.8951, 0.6758, 0.8781, 0.6783, 0.8523, 0.7253, 0.7997, 0.384, 0.4669, 0.3524, 0.4747, 0.3612, 0.4195, 0.3612, 0.4195, 0.3187, 0.4538, 0.3854, 0.3543, 0.3854, 0.3543, 0.4089, 0.3662, 0.3857, 0.3988, 0.4598, 0.3569, 0.4089, 0.3662, 0.5058, 0.3306, 0.3854, 0.3543, 0.5058, 0.3306, 0.4089, 0.3662, 0.5274, 0.3522, 0.5058, 0.3306, 0.5947, 0.3455, 0.5274, 0.3522, 0.5947, 0.3455, 0.5709, 0.3733, 0.5058, 0.3306, 0.5135, 0.3054, 0.6267, 0.3249, 0.691, 0.3751, 0.5947, 0.3455, 0.5058, 0.3306, 0.6671, 0.3836, 0.5947, 0.3455, 0.691, 0.3751, 0.6143, 0.431, 0.5561, 0.387, 0.5709, 0.3733, 0.4344, 0.3725, 0.4821, 0.3717, 0.4829, 0.4027, 0.6143, 0.431, 0.5495, 0.4027, 0.5561, 0.387, 0.4821, 0.3717, 0.5495, 0.4027, 0.5289, 0.4138, 0.5561, 0.387, 0.4821, 0.3717, 0.5274, 0.3522, 0.5265, 0.5166, 0.5869, 0.5674, 0.5382, 0.5529, 0.4597, 0.5418, 0.539, 0.5878, 0.5185, 0.5976, 0.4378, 0.7284, 0.2727, 0.6236, 0.4224, 0.6832, 0.431, 0.7626, 0.2332, 0.6583, 0.2727, 0.6236, 0.1833, 0.7454, 0.3325, 0.8286, 0.2672, 0.8517, 0.1397, 0.7573, 0.2672, 0.8517, 0.1994, 0.8216, 0.1833, 0.7454, 0.3354, 0.807, 0.3325, 0.8286, 0.4472, 0.5614, 0.5185, 0.5976, 0.4437, 0.5851, 0.7328, 0.4923, 0.7074, 0.4863, 0.7332, 0.4641, 0.6885, 0.4473, 0.6563, 0.475, 0.6143, 0.431, 0.7584, 0.4357, 0.7332, 0.4641, 0.6671, 0.3836, 0.6563, 0.475, 0.6811, 0.4787, 0.686, 0.5474, 0.6811, 0.4787, 0.6885, 0.4473, 0.7074, 0.4863, 0.664, 0.5183, 0.6423, 0.5459, 0.6267, 0.5108, 0.6267, 0.5108, 0.6563, 0.475, 0.664, 0.5183, 0.7332, 0.4641, 0.7074, 0.4863, 0.6885, 0.4473, 0.6885, 0.4473, 0.6671, 0.3836, 0.7332, 0.4641, 0.6423, 0.5459, 0.664, 0.5183, 0.686, 0.5474, 0.6284, 0.6571, 0.6937, 0.6575, 0.6154, 0.7208, 0.6937, 0.6575, 0.6284, 0.6571, 0.6307, 0.5902, 0.906, 0.3587, 0.9413, 0.3502, 0.9643, 0.504, 0.921, 0.5824, 0.8997, 0.5939, 0.8467, 0.4192, 0.7414, 0.6225, 0.7171, 0.6194, 0.7074, 0.4863, 0.7332, 0.4641, 0.8093, 0.5426, 0.7678, 0.5688, 0.7678, 0.5688, 0.7492, 0.6961, 0.7414, 0.6225, 0.7332, 0.4641, 0.7678, 0.5688, 0.7328, 0.4923, 0.7171, 0.6194, 0.6937, 0.6575, 0.686, 0.5474, 0.7492, 0.6961, 0.7678, 0.5688, 0.8093, 0.5426, 0.6937, 0.6575, 0.7414, 0.6225, 0.7053, 0.6925, 0.7053, 0.6925, 0.6154, 0.7208, 0.6937, 0.6575, 0.7462, 0.7551, 0.7851, 0.7054, 0.7522, 0.8017, 0.7462, 0.7551, 0.7522, 0.8017, 0.7253, 0.7997, 0.7253, 0.7997, 0.6658, 0.8394, 0.7462, 0.7551, 0.3034, 0.1761, 0.3873, 0.1208, 0.3332, 0.09674, 0.3088, 0.234, 0.322, 0.2889, 0.4525, 0.194, 0.921, 0.5824, 0.8994, 0.7433, 0.9385, 0.677, 0.9385, 0.677, 0.9643, 0.504, 0.921, 0.5824, 0.2664, 0.1987, 0.3034, 0.1761, 0.2461, 0.1875, 0.2641, 0.1432, 0.1953, 0.2083, 0.2461, 0.1875, 0.4344, 0.4352, 0.5289, 0.4138, 0.4829, 0.4027, 0.4344, 0.4352, 0.4344, 0.3725, 0.4164, 0.399, 0.3332, 0.09674, 0.4652, 0.05882, 0.3694, 0.04723, 0.1315, 0.3428, 0.2461, 0.1875, 0.1953, 0.2083, 0.1746, 0.3154, 0.2282, 0.2466, 0.2461, 0.1875, 0.1434, 0.5421, 0.1645, 0.5522, 0.1436, 0.4029, 0.09448, 0.4215, 0.04178, 0.4153, 0.04664, 0.5314, 0.09906, 0.545, 0.1434, 0.5421, 0.09448, 0.4215, 0.1434, 0.5421, 0.1683, 0.6094, 0.1645, 0.5522, 0.09906, 0.545, 0.04664, 0.5314, 0.104, 0.6049, 0.09906, 0.545, 0.1683, 0.6094, 0.1434, 0.5421, 0.1645, 0.5522, 0.1944, 0.5597, 0.1795, 0.3607, 0.1944, 0.5597, 0.2729, 0.6216, 0.2062, 0.4133, 0.2062, 0.4133, 0.1795, 0.3607, 0.1944, 0.5597, 0.4254, 0.4517, 0.4747, 0.526, 0.4879, 0.5114, 0.4879, 0.5114, 0.4958, 0.495, 0.4344, 0.4352, 0.4344, 0.4352, 0.4164, 0.399, 0.3857, 0.3988, 0.5951, 0.5927, 0.6307, 0.5902, 0.6174, 0.5519, 0.5875, 0.5436, 0.5302, 0.5196, 0.5951, 0.5927, 0.8106, 0.2402, 0.893, 0.4181, 0.906, 0.3587, 0.906, 0.3587, 0.9413, 0.3502, 0.8333, 0.1849, 0.7025, 0.1705, 0.8333, 0.1849, 0.6476, 0.08221, 0.56, 0.121, 0.6476, 0.08221, 0.4652, 0.05882, 0.2282, 0.2466, 0.2664, 0.1987, 0.2461, 0.1875, 0.2282, 0.2466, 0.1746, 0.3154, 0.1795, 0.3607, 0.2282, 0.2466, 0.1795, 0.3607, 0.2265, 0.3102, 0.8467, 0.4192, 0.921, 0.5824, 0.893, 0.4181, 0.2782, 0.3956, 0.2447, 0.3451, 0.2482, 0.4213, 0.4416, 0.1516, 0.3034, 0.1761, 0.3088, 0.234, 0.3034, 0.1761, 0.2664, 0.1987, 0.2494, 0.2474, 0.7557, 0.2479, 0.8106, 0.2402, 0.7025, 0.1705, 0.6149, 0.1922, 0.7414, 0.2591, 0.7557, 0.2479, 0.7557, 0.2479, 0.7025, 0.1705, 0.56, 0.121, 0.4416, 0.1516, 0.4525, 0.194, 0.6149, 0.1922, 0.56, 0.121, 0.4652, 0.05882, 0.3873, 0.1208, 0.2265, 0.3102, 0.2447, 0.3451, 0.3088, 0.234, 0.2447, 0.3451, 0.2265, 0.3102, 0.2062, 0.4133, 0.2062, 0.4133, 0.2482, 0.4213, 0.2447, 0.3451, 0.8357, 0.8145, 0.8637, 0.7535, 0.8341, 0.7497, 0.8341, 0.7497, 0.7891, 0.8081, 0.8357, 0.8145, 0.3896, 0.445, 0.384, 0.4669, 0.4254, 0.4517, 0.8997, 0.5939, 0.832, 0.6694, 0.8714, 0.6594, 0.4597, 0.5418, 0.5369, 0.5534, 0.4747, 0.526, 0.4879, 0.5114, 0.4747, 0.526, 0.5369, 0.5534, 0.4879, 0.5114, 0.5302, 0.5196, 0.4958, 0.495, 0.6423, 0.5459, 0.6267, 0.5108, 0.6174, 0.5519, 0.415, 0.2754, 0.4792, 0.2174, 0.3835, 0.2708, 0.4597, 0.5418, 0.4013, 0.5055, 0.4472, 0.5614, 0.7891, 0.8081, 0.758, 0.8662, 0.7999, 0.8497, 0.5196, 0.4791, 0.4958, 0.495, 0.5302, 0.5196, 0.5391, 0.5878, 0.5951, 0.5927, 0.5369, 0.5534, 0.5391, 0.5878, 0.5185, 0.5976, 0.5595, 0.6075, 0.384, 0.4669, 0.4597, 0.5418, 0.4747, 0.526, 0.691, 0.3751, 0.7584, 0.4357, 0.7629, 0.383, 0.8093, 0.5426, 0.8357, 0.5451, 0.7629, 0.383, 0.832, 0.6694, 0.7851, 0.7054, 0.7564, 0.7878, 0.8341, 0.7497, 0.8637, 0.7535, 0.8714, 0.6594, 0.832, 0.6694, 0.7891, 0.8081, 0.8341, 0.7497, 0.8341, 0.7497, 0.8714, 0.6594, 0.832, 0.6694, 0.7891, 0.8081, 0.7553, 0.8104, 0.7316, 0.853, 0.7629, 0.383, 0.8467, 0.4192, 0.7897, 0.3236, 0.4792, 0.2174, 0.6476, 0.2363, 0.6149, 0.1922, 0.3835, 0.2708, 0.4525, 0.194, 0.322, 0.2889, 0.6476, 0.2363, 0.7414, 0.2591, 0.6149, 0.1922, 0.5135, 0.3054, 0.6267, 0.3249, 0.6453, 0.2931, 0.3854, 0.3543, 0.5135, 0.3054, 0.4107, 0.3076, 0.8106, 0.2402, 0.906, 0.3587, 0.8333, 0.1849, 0.5019, 0.2802, 0.6453, 0.2931, 0.5155, 0.2433, 0.6453, 0.2931, 0.6608, 0.27, 0.5155, 0.2433, 0.8994, 0.7433, 0.8714, 0.6594, 0.8637, 0.7535, 0.832, 0.6694, 0.8093, 0.5426, 0.7851, 0.7054, 0.5117, 0.6901, 0.4892, 0.6645, 0.4224, 0.6832, 0.7437, 0.299, 0.7897, 0.3236, 0.7414, 0.2591, 0.4224, 0.6832, 0.4892, 0.6645, 0.3806, 0.6205, 0.7557, 0.2479, 0.7414, 0.2591, 0.7897, 0.3236, 0.3562, 0.3258, 0.2962, 0.4179, 0.3854, 0.3543, 0.3806, 0.6205, 0.331, 0.6211, 0.4224, 0.6832, 0.3187, 0.4538, 0.3854, 0.3543, 0.2962, 0.4179, 0.2729, 0.6216, 0.331, 0.6211, 0.2691, 0.5117, 0.2962, 0.4179, 0.322, 0.2889, 0.2782, 0.3956, 0.5117, 0.6901, 0.4224, 0.6832, 0.4378, 0.7284, 0.2062, 0.4133, 0.2729, 0.6216, 0.2691, 0.5117, 0.3226, 0.5416, 0.2691, 0.5117, 0.331, 0.6211, 0.2338, 0.6588, 0.1697, 0.6561, 0.3164, 0.7669, 0.3164, 0.7669, 0.422, 0.7596, 0.2338, 0.6588, 0.2482, 0.4213, 0.2691, 0.5117, 0.2962, 0.4179, 0.322, 0.2889, 0.3562, 0.3258, 0.3835, 0.2708, 0.2062, 0.4133, 0.2691, 0.5117, 0.2482, 0.4213, 0.2962, 0.4179, 0.2691, 0.5117, 0.3187, 0.4538, 0.4107, 0.3076, 0.3835, 0.2708, 0.3562, 0.3258, 0.4107, 0.3076, 0.3562, 0.3258, 0.3854, 0.3543, 0.2729, 0.6216, 0.1944, 0.5597, 0.2338, 0.6588, 0.1683, 0.6094, 0.2338, 0.6588, 0.1944, 0.5597, 0.1697, 0.6561, 0.2338, 0.6588, 0.1683, 0.6094, 0.08335, 0.6054, 0.07487, 0.6582, 0.1158, 0.7154, 0.1158, 0.7154, 0.1833, 0.7454, 0.128, 0.6816, 0.4829, 0.8667, 0.5228, 0.8262, 0.3325, 0.8286, 0.6179, 0.8147, 0.5929, 0.797, 0.5228, 0.8262, 0.5651, 0.8745, 0.6179, 0.8147, 0.4829, 0.8667, 0.07487, 0.6582, 0.1063, 0.7261, 0.1158, 0.7154, 0.1063, 0.7261, 0.2161, 0.8093, 0.1158, 0.7154, 0.1063, 0.7261, 0.0782, 0.7054, 0.1832, 0.8306, 0.2774, 0.8614, 0.1832, 0.8306, 0.3353, 0.8953, 0.2774, 0.8614, 0.3467, 0.8729, 0.2161, 0.8093, 0.4322, 0.8915, 0.3467, 0.8729, 0.3353, 0.8953, 0.4322, 0.8915, 0.4829, 0.8667, 0.3467, 0.8729, 0.4322, 0.8915, 0.4656, 0.9096, 0.5651, 0.8745, 0.6551, 0.8243, 0.6179, 0.8147, 0.5651, 0.8745, 0.7502, 0.6957, 0.6179, 0.8147, 0.6551, 0.8243, 0.2008, 0.7223, 0.1404, 0.6645, 0.128, 0.6816, 0.44, 0.7974, 0.3354, 0.807, 0.5228, 0.8262, 0.5228, 0.8262, 0.5564, 0.794, 0.44, 0.7974, 0.104, 0.6049, 0.08335, 0.6054, 0.1404, 0.6645, 0.5868, 0.6536, 0.5117, 0.6901, 0.5406, 0.7217, 0.5951, 0.5927, 0.5905, 0.6228, 0.6284, 0.6571, 0.5405, 0.6547, 0.4892, 0.6645, 0.5117, 0.6901, 0.4013, 0.5055, 0.3524, 0.4747, 0.3908, 0.5713, 0.5036, 0.634, 0.5595, 0.6075, 0.5185, 0.5976, 0.3908, 0.5713, 0.3226, 0.5416, 0.3806, 0.6205, 0.3524, 0.4747, 0.3187, 0.4538, 0.3226, 0.5416, 0.6284, 0.6571, 0.5905, 0.6228, 0.5868, 0.6536, 0.6179, 0.8147, 0.7502, 0.6957, 0.7053, 0.6925, 0.5595, 0.6075, 0.5405, 0.6547, 0.5905, 0.6228, 0.5905, 0.6228, 0.5951, 0.5927, 0.5595, 0.6075, 0.5406, 0.7217, 0.422, 0.7596, 0.6154, 0.7208, 0.4892, 0.6645, 0.5405, 0.6547, 0.5036, 0.634, 0.6154, 0.7208, 0.422, 0.7596, 0.5564, 0.794, 0.5564, 0.794, 0.5929, 0.797, 0.6154, 0.7208, 0.4889, 0.926, 0.6293, 0.8881, 0.5865, 0.8871, 0.7319, 0.7633, 0.6587, 0.8459, 0.6783, 0.8523, 0.6551, 0.8243, 0.5651, 0.8745, 0.5865, 0.8871, 0.5651, 0.8745, 0.4656, 0.9096, 0.4889, 0.926, 0.7164, 0.8355, 0.7316, 0.853, 0.7553, 0.8104, 0.6331, 0.9163, 0.6778, 0.8951, 0.6611, 0.8889, 0.6783, 0.8523, 0.6293, 0.8881, 0.6611, 0.8889, 0.694, 0.8651, 0.7164, 0.8355, 0.6783, 0.8523, 0.6611, 0.8889, 0.5975, 0.9199, 0.6331, 0.9163, 0.694, 0.8651, 0.6611, 0.8889, 0.6778, 0.8951, 0.7253, 0.7997, 0.6783, 0.8523, 0.7164, 0.8355, 0.7164, 0.8355, 0.7564, 0.7878, 0.7253, 0.7997, 0.3612, 0.4195, 0.3524, 0.4747, 0.384, 0.4669, 0.3857, 0.3988, 0.3612, 0.4195, 0.3896, 0.445, 0.3854, 0.3543, 0.3612, 0.4195, 0.3857, 0.3988, 0.5058, 0.3306, 0.4089, 0.3662, 0.4598, 0.3569, 0.3854, 0.3543, 0.5058, 0.3306, 0.5135, 0.3054, 0.5947, 0.3455, 0.5709, 0.3733, 0.6245, 0.3843, 0.6245, 0.3843, 0.6671, 0.3836, 0.5947, 0.3455, 0.5058, 0.3306, 0.691, 0.3751, 0.6267, 0.3249, 0.5058, 0.3306, 0.5947, 0.3455, 0.691, 0.3751, 0.691, 0.3751, 0.5947, 0.3455, 0.6671, 0.3836, 0.5709, 0.3733, 0.5561, 0.387, 0.6143, 0.431, 0.5495, 0.4027, 0.5289, 0.4138, 0.5763, 0.4464, 0.4829, 0.4027, 0.4821, 0.3717, 0.4344, 0.3725, 0.4344, 0.3725, 0.4821, 0.3717, 0.4598, 0.3569, 0.4821, 0.3717, 0.4829, 0.4027, 0.5289, 0.4138, 0.5274, 0.3522, 0.4821, 0.3717, 0.5561, 0.387, 0.6174, 0.5519, 0.5506, 0.4562, 0.5875, 0.5436, 0.4597, 0.5418, 0.4472, 0.5614, 0.5185, 0.5976, 0.4224, 0.6832, 0.2729, 0.6216, 0.4378, 0.7284, 0.422, 0.7596, 0.4378, 0.7284, 0.2729, 0.6216, 0.2161, 0.8093, 0.3325, 0.8286, 0.1833, 0.7454, 0.3164, 0.7669, 0.2008, 0.7223, 0.3354, 0.807, 0.4437, 0.5851, 0.5185, 0.5976, 0.4472, 0.5614, 0.4437, 0.5851, 0.3908, 0.5713, 0.5036, 0.634, 0.7332, 0.4641, 0.7074, 0.4863, 0.7328, 0.4923, 0.6143, 0.431, 0.6563, 0.475, 0.6885, 0.4473, 0.6885, 0.4473, 0.6245, 0.3843, 0.6143, 0.431, 0.6143, 0.431, 0.6267, 0.5108, 0.6563, 0.475, 0.664, 0.5183, 0.6563, 0.475, 0.6267, 0.5108, 0.6885, 0.4473, 0.7074, 0.4863, 0.7332, 0.4641, 0.7332, 0.4641, 0.6671, 0.3836, 0.6885, 0.4473, 0.6423, 0.5459, 0.6307, 0.5902, 0.686, 0.5474, 0.686, 0.5474, 0.664, 0.5183, 0.6423, 0.5459, 0.6307, 0.5902, 0.6284, 0.6571, 0.6937, 0.6575, 0.9643, 0.504, 0.9413, 0.3502, 0.906, 0.3587, 0.906, 0.3587, 0.921, 0.5824, 0.9643, 0.504, 0.8467, 0.4192, 0.8997, 0.5939, 0.921, 0.5824, 0.7629, 0.383, 0.8357, 0.5451, 0.8467, 0.4192, 0.7074, 0.4863, 0.6811, 0.4787, 0.686, 0.5474, 0.7074, 0.4863, 0.7405, 0.6278, 0.7328, 0.4923, 0.7074, 0.4863, 0.7171, 0.6194, 0.7405, 0.6278, 0.7332, 0.4641, 0.8093, 0.5426, 0.7584, 0.4357, 0.7405, 0.6278, 0.7502, 0.6957, 0.7678, 0.5688, 0.7328, 0.4923, 0.7678, 0.5688, 0.7332, 0.4641, 0.686, 0.5474, 0.6937, 0.6575, 0.7171, 0.6194, 0.7502, 0.6957, 0.7851, 0.7054, 0.8093, 0.5426, 0.6937, 0.6575, 0.6154, 0.7208, 0.7053, 0.6925, 0.7502, 0.6957, 0.7319, 0.7633, 0.7585, 0.7476, 0.7585, 0.7476, 0.7851, 0.7054, 0.7502, 0.6957, 0.7564, 0.7878, 0.7851, 0.7054, 0.7585, 0.7476, 0.2461, 0.1875, 0.3332, 0.09674, 0.3034, 0.1761, 0.5289, 0.4138, 0.4344, 0.4352, 0.4829, 0.4027, 0.4344, 0.4352, 0.5289, 0.4138, 0.5196, 0.4791, 0.4344, 0.3725, 0.4344, 0.4352, 0.4164, 0.399, 0.4344, 0.4352, 0.4344, 0.3725, 0.4829, 0.4027, 0.3332, 0.09674, 0.2641, 0.1432, 0.1879, 0.153, 0.2641, 0.1432, 0.1953, 0.2083, 0.1879, 0.153, 0.2461, 0.1875, 0.1315, 0.3428, 0.1953, 0.2083, 0.1315, 0.3428, 0.2461, 0.1875, 0.1746, 0.3154, 0.1315, 0.3428, 0.1436, 0.4029, 0.1434, 0.5421, 0.1315, 0.3428, 0.09448, 0.4215, 0.04178, 0.4153, 0.1953, 0.2083, 0.1315, 0.3428, 0.1144, 0.2335, 0.1434, 0.5421, 0.04664, 0.5314, 0.09448, 0.4215, 0.1683, 0.6094, 0.1434, 0.5421, 0.1645, 0.5522, 0.1683, 0.6094, 0.04664, 0.5314, 0.1434, 0.5421, 0.04664, 0.5314, 0.1683, 0.6094, 0.1697, 0.6561, 0.1436, 0.4029, 0.1795, 0.3607, 0.1645, 0.5522, 0.1795, 0.3607, 0.1436, 0.4029, 0.1746, 0.3154, 0.1795, 0.3607, 0.2062, 0.4133, 0.1944, 0.5597, 0.1795, 0.3607, 0.2265, 0.3102, 0.2062, 0.4133, 0.5742, 0.5835, 0.5382, 0.5529, 0.5869, 0.5674, 0.4254, 0.4517, 0.4344, 0.4352, 0.4879, 0.5114, 0.3857, 0.3988, 0.4254, 0.4517, 0.3896, 0.445, 0.3857, 0.3988, 0.4344, 0.4352, 0.4254, 0.4517, 0.5869, 0.5674, 0.5853, 0.5426, 0.6174, 0.5519, 0.5869, 0.5674, 0.6174, 0.5519, 0.5989, 0.5989, 0.9413, 0.3502, 0.906, 0.3587, 0.8333, 0.1849, 0.3332, 0.09674, 0.4652, 0.05882, 0.3873, 0.1208, 0.1746, 0.3154, 0.2282, 0.2466, 0.1795, 0.3607, 0.2265, 0.3102, 0.2282, 0.2466, 0.2494, 0.2474, 0.921, 0.5824, 0.8467, 0.4192, 0.893, 0.4181, 0.2447, 0.3451, 0.2782, 0.3956, 0.2482, 0.4213, 0.3034, 0.1761, 0.4416, 0.1516, 0.3088, 0.234, 0.2664, 0.1987, 0.3034, 0.1761, 0.2494, 0.2474, 0.8714, 0.6594, 0.8997, 0.5939, 0.921, 0.5824, 0.8467, 0.4192, 0.7897, 0.3236, 0.7557, 0.2479, 0.8467, 0.4192, 0.7557, 0.2479, 0.8106, 0.2402, 0.7557, 0.2479, 0.6149, 0.1922, 0.56, 0.121, 0.7025, 0.1705, 0.7557, 0.2479, 0.56, 0.121, 0.4525, 0.194, 0.4416, 0.1516, 0.6149, 0.1922, 0.3034, 0.1761, 0.3088, 0.234, 0.2265, 0.3102, 0.5742, 0.5835, 0.539, 0.5878, 0.5382, 0.5529, 0.791, 0.7967, 0.8341, 0.7497, 0.8357, 0.8145, 0.384, 0.4669, 0.3896, 0.445, 0.4254, 0.4517, 0.832, 0.6694, 0.8997, 0.5939, 0.8714, 0.6594, 0.8997, 0.5939, 0.832, 0.6694, 0.8357, 0.5451, 0.4747, 0.526, 0.4879, 0.5114, 0.5382, 0.5529, 0.5265, 0.5166, 0.4879, 0.5114, 0.4958, 0.495, 0.4879, 0.5114, 0.5265, 0.5166, 0.5382, 0.5529, 0.7999, 0.8497, 0.791, 0.7967, 0.8357, 0.8145, 0.5155, 0.2433, 0.415, 0.2754, 0.4792, 0.2174, 0.5366, 0.4956, 0.5265, 0.5166, 0.5196, 0.4791, 0.539, 0.5878, 0.5742, 0.5835, 0.5595, 0.6075, 0.5185, 0.5976, 0.539, 0.5878, 0.5595, 0.6075, 0.7437, 0.299, 0.7051, 0.3037, 0.6476, 0.2363, 0.4597, 0.5418, 0.384, 0.4669, 0.4747, 0.526, 0.384, 0.4669, 0.4597, 0.5418, 0.4013, 0.5055, 0.7584, 0.4357, 0.691, 0.3751, 0.7629, 0.383, 0.5506, 0.4562, 0.5196, 0.4791, 0.5289, 0.4138, 0.8357, 0.5451, 0.8093, 0.5426, 0.7629, 0.383, 0.791, 0.7967, 0.7522, 0.8017, 0.832, 0.6694, 0.8093, 0.5426, 0.8357, 0.5451, 0.832, 0.6694, 0.8714, 0.6594, 0.8341, 0.7497, 0.832, 0.6694, 0.758, 0.8662, 0.7522, 0.8017, 0.791, 0.7967, 0.7522, 0.8017, 0.758, 0.8662, 0.7316, 0.853, 0.4525, 0.194, 0.3835, 0.2708, 0.322, 0.2889, 0.3835, 0.2708, 0.4525, 0.194, 0.4792, 0.2174, 0.6267, 0.3249, 0.6453, 0.2931, 0.7629, 0.383, 0.6267, 0.3249, 0.5135, 0.3054, 0.6453, 0.2931, 0.906, 0.3587, 0.8106, 0.2402, 0.8333, 0.1849, 0.7051, 0.3037, 0.7437, 0.299, 0.7629, 0.383, 0.5135, 0.3054, 0.4107, 0.3076, 0.5019, 0.2802, 0.415, 0.2754, 0.5155, 0.2433, 0.5019, 0.2802, 0.6608, 0.27, 0.6453, 0.2931, 0.5155, 0.2433, 0.9385, 0.677, 0.8994, 0.7433, 0.8971, 0.7011, 0.8714, 0.6594, 0.8971, 0.7011, 0.8637, 0.7535, 0.4892, 0.6645, 0.5117, 0.6901, 0.4224, 0.6832, 0.4892, 0.6645, 0.4224, 0.6832, 0.3806, 0.6205, 0.7414, 0.2591, 0.7557, 0.2479, 0.7897, 0.3236, 0.2962, 0.4179, 0.3562, 0.3258, 0.3854, 0.3543, 0.331, 0.6237, 0.3806, 0.6205, 0.4224, 0.6832, 0.331, 0.6237, 0.2727, 0.6236, 0.2691, 0.5117, 0.322, 0.2889, 0.3562, 0.3258, 0.2962, 0.4179, 0.3806, 0.6205, 0.331, 0.6237, 0.3226, 0.5416, 0.3187, 0.4538, 0.3226, 0.5416, 0.2691, 0.5117, 0.1697, 0.6561, 0.2332, 0.6583, 0.3164, 0.7669, 0.431, 0.7626, 0.5564, 0.794, 0.44, 0.7974, 0.3835, 0.2708, 0.4107, 0.3076, 0.3562, 0.3258, 0.4107, 0.3076, 0.3835, 0.2708, 0.415, 0.2754, 0.3562, 0.3258, 0.4107, 0.3076, 0.3854, 0.3543, 0.1944, 0.5597, 0.2727, 0.6236, 0.2332, 0.6583, 0.08335, 0.6054, 0.102, 0.7014, 0.05083, 0.6131, 0.128, 0.6816, 0.102, 0.7014, 0.08335, 0.6054, 0.1833, 0.7454, 0.1397, 0.7573, 0.128, 0.6816, 0.4829, 0.8667, 0.5228, 0.8262, 0.6179, 0.8147, 0.5929, 0.797, 0.6179, 0.8147, 0.5228, 0.8262, 0.6179, 0.8147, 0.5651, 0.8745, 0.4829, 0.8667, 0.05083, 0.6131, 0.102, 0.7014, 0.0782, 0.7054, 0.1397, 0.7573, 0.0782, 0.7054, 0.102, 0.7014, 0.0782, 0.7054, 0.1397, 0.7573, 0.1832, 0.8306, 0.2672, 0.8517, 0.3467, 0.8729, 0.3353, 0.8953, 0.3467, 0.8729, 0.4656, 0.9096, 0.3353, 0.8953, 0.4829, 0.8667, 0.4656, 0.9096, 0.3467, 0.8729, 0.6179, 0.8147, 0.6551, 0.8243, 0.5651, 0.8745, 0.1833, 0.7454, 0.128, 0.6816, 0.2008, 0.7223, 0.104, 0.6049, 0.1697, 0.6561, 0.1404, 0.6645, 0.1404, 0.6645, 0.128, 0.6816, 0.08335, 0.6054, 0.5406, 0.7217, 0.5868, 0.6536, 0.6284, 0.6571, 0.5405, 0.6547, 0.5905, 0.6228, 0.5868, 0.6536, 0.5905, 0.6228, 0.5989, 0.5989, 0.6284, 0.6571, 0.4892, 0.6645, 0.5405, 0.6547, 0.5117, 0.6901, 0.5185, 0.5976, 0.5036, 0.634, 0.4437, 0.5851, 0.4013, 0.5055, 0.4472, 0.5614, 0.4437, 0.5851, 0.5905, 0.6228, 0.6284, 0.6571, 0.5868, 0.6536, 0.5406, 0.7217, 0.6284, 0.6571, 0.6154, 0.7208, 0.7492, 0.6961, 0.6179, 0.8147, 0.7053, 0.6925, 0.5405, 0.6547, 0.5595, 0.6075, 0.5905, 0.6228, 0.6154, 0.7208, 0.7053, 0.6925, 0.5929, 0.797, 0.5036, 0.634, 0.5595, 0.6075, 0.5405, 0.6547, 0.5989, 0.5989, 0.5905, 0.6228, 0.5595, 0.6075, 0.5929, 0.797, 0.5228, 0.8262, 0.5564, 0.794, 0.6783, 0.8523, 0.628, 0.8899, 0.6658, 0.8394, 0.628, 0.8899, 0.4889, 0.926, 0.5865, 0.8871, 0.4889, 0.926, 0.628, 0.8899, 0.5975, 0.9199, 0.7253, 0.7997, 0.6783, 0.8523, 0.6658, 0.8394, 0.6658, 0.8394, 0.5865, 0.8871, 0.6551, 0.8243, 0.5651, 0.8745, 0.5865, 0.8871, 0.4889, 0.926, 0.7462, 0.7551, 0.6658, 0.8394, 0.6551, 0.8243, 0.6778, 0.8951, 0.6331, 0.9163, 0.6758, 0.8781, 0.5975, 0.9199, 0.628, 0.8899, 0.6331, 0.9163, 0.6758, 0.8781, 0.7169, 0.836, 0.7316, 0.853, 0.7169, 0.836, 0.6758, 0.8781, 0.7253, 0.7997, 0.7522, 0.8017, 0.7169, 0.836, 0.7253, 0.7997, 0.3612, 0.4195, 0.3524, 0.4747, 0.3187, 0.4538, 0.384, 0.4669, 0.3612, 0.4195, 0.3896, 0.445, 0.3612, 0.4195, 0.3857, 0.3988, 0.3896, 0.445, 0.3612, 0.4195, 0.3854, 0.3543, 0.3857, 0.3988, 0.4164, 0.399, 0.4089, 0.3662, 0.4344, 0.3725, 0.4164, 0.399, 0.3857, 0.3988, 0.4089, 0.3662, 0.4089, 0.3662, 0.4598, 0.3569, 0.4344, 0.3725, 0.5274, 0.3522, 0.4598, 0.3569, 0.5058, 0.3306, 0.5058, 0.3306, 0.3854, 0.3543, 0.5135, 0.3054, 0.5709, 0.3733, 0.5947, 0.3455, 0.6245, 0.3843, 0.6671, 0.3836, 0.6245, 0.3843, 0.5947, 0.3455, 0.6671, 0.3836, 0.6885, 0.4473, 0.6245, 0.3843, 0.691, 0.3751, 0.5058, 0.3306, 0.6267, 0.3249, 0.691, 0.3751, 0.7584, 0.4357, 0.6671, 0.3836, 0.6245, 0.3843, 0.6143, 0.431, 0.5709, 0.3733, 0.5289, 0.4138, 0.5495, 0.4027, 0.5763, 0.4464, 0.6143, 0.431, 0.5763, 0.4464, 0.5495, 0.4027, 0.4821, 0.3717, 0.4344, 0.3725, 0.4598, 0.3569, 0.5274, 0.3522, 0.4821, 0.3717, 0.4598, 0.3569, 0.4821, 0.3717, 0.5561, 0.387, 0.5495, 0.4027, 0.4829, 0.4027, 0.4821, 0.3717, 0.5289, 0.4138, 0.5561, 0.387, 0.5274, 0.3522, 0.5709, 0.3733, 0.5265, 0.5166, 0.5853, 0.5426, 0.5869, 0.5674, 0.5853, 0.5426, 0.5265, 0.5166, 0.5366, 0.4956, 0.5506, 0.4562, 0.6174, 0.5519, 0.5853, 0.5426, 0.6174, 0.5519, 0.5506, 0.4562, 0.6267, 0.5108, 0.4597, 0.5418, 0.5382, 0.5529, 0.539, 0.5878, 0.4472, 0.5614, 0.4597, 0.5418, 0.5185, 0.5976, 0.431, 0.7626, 0.3164, 0.7669, 0.2332, 0.6583, 0.4378, 0.7284, 0.431, 0.7626, 0.2727, 0.6236, 0.1397, 0.7573, 0.1833, 0.7454, 0.2672, 0.8517, 0.1994, 0.8216, 0.1832, 0.8306, 0.1397, 0.7573, 0.2008, 0.7223, 0.3164, 0.7669, 0.3354, 0.807, 0.1833, 0.7454, 0.2008, 0.7223, 0.3354, 0.807, 0.3908, 0.5713, 0.4437, 0.5851, 0.5036, 0.634, 0.6245, 0.3843, 0.6885, 0.4473, 0.6143, 0.431, 0.6563, 0.475, 0.686, 0.5474, 0.664, 0.5183, 0.6267, 0.5108, 0.6143, 0.431, 0.6563, 0.475, 0.6143, 0.431, 0.6267, 0.5108, 0.5763, 0.4464, 0.6563, 0.475, 0.6885, 0.4473, 0.6811, 0.4787, 0.6307, 0.5902, 0.6423, 0.5459, 0.686, 0.5474, 0.6423, 0.5459, 0.6307, 0.5902, 0.6174, 0.5519, 0.686, 0.5474, 0.6937, 0.6575, 0.6307, 0.5902, 0.906, 0.3587, 0.921, 0.5824, 0.893, 0.4181, 0.921, 0.5824, 0.906, 0.3587, 0.9643, 0.504, 0.8357, 0.5451, 0.7629, 0.383, 0.8467, 0.4192, 0.6811, 0.4787, 0.7074, 0.4863, 0.686, 0.5474, 0.7678, 0.5688, 0.7414, 0.6225, 0.7328, 0.4923, 0.7414, 0.6225, 0.7074, 0.4863, 0.7328, 0.4923, 0.8093, 0.5426, 0.7332, 0.4641, 0.7584, 0.4357, 0.7171, 0.6194, 0.686, 0.5474, 0.7074, 0.4863, 0.7851, 0.7054, 0.7492, 0.6961, 0.8093, 0.5426, 0.6937, 0.6575, 0.7171, 0.6194, 0.7414, 0.6225, 0.7414, 0.6225, 0.7492, 0.6961, 0.7053, 0.6925, 0.7851, 0.7054, 0.7462, 0.7551, 0.7492, 0.6961, 0.2641, 0.1432, 0.2461, 0.1875, 0.3332, 0.09674, 0.2461, 0.1875, 0.3034, 0.1761, 0.3332, 0.09674, 0.4416, 0.1516, 0.3088, 0.234, 0.4525, 0.194, 0.5369, 0.5534, 0.5951, 0.5927, 0.5302, 0.5196, 0.5196, 0.4791, 0.4344, 0.4352, 0.4958, 0.495, 0.4344, 0.4352, 0.5196, 0.4791, 0.5289, 0.4138, 0.4344, 0.4352, 0.4829, 0.4027, 0.4344, 0.3725, 0.1879, 0.153, 0.3332, 0.09674, 0.3694, 0.04723, 0.3332, 0.09674, 0.1879, 0.153, 0.2641, 0.1432, 0.2641, 0.1432, 0.1879, 0.153, 0.1953, 0.2083, 0.1315, 0.3428, 0.1746, 0.3154, 0.2461, 0.1875, 0.1315, 0.3428, 0.1434, 0.5421, 0.1436, 0.4029, 0.1434, 0.5421, 0.1315, 0.3428, 0.09448, 0.4215, 0.04178, 0.4153, 0.1315, 0.3428, 0.1144, 0.2335, 0.1315, 0.3428, 0.04178, 0.4153, 0.09448, 0.4215, 0.1746, 0.3154, 0.1315, 0.3428, 0.1436, 0.4029, 0.1953, 0.2083, 0.1144, 0.2335, 0.1315, 0.3428, 0.09906, 0.545, 0.09448, 0.4215, 0.04664, 0.5314, 0.09906, 0.545, 0.1697, 0.6561, 0.1683, 0.6094, 0.1697, 0.6561, 0.09906, 0.545, 0.104, 0.6049, 0.1436, 0.4029, 0.1645, 0.5522, 0.1795, 0.3607, 0.1795, 0.3607, 0.1746, 0.3154, 0.1436, 0.4029, 0.2664, 0.1987, 0.2282, 0.2466, 0.2494, 0.2474, 0.1795, 0.3607, 0.2062, 0.4133, 0.2265, 0.3102, 0.4254, 0.4517, 0.4879, 0.5114, 0.4344, 0.4352, 0.3857, 0.3988, 0.3896, 0.445, 0.4254, 0.4517, 0.3857, 0.3988, 0.4254, 0.4517, 0.4344, 0.4352, 0.5875, 0.5436, 0.5951, 0.5927, 0.6174, 0.5519, 0.7025, 0.1705, 0.8106, 0.2402, 0.8333, 0.1849, 0.56, 0.121, 0.7025, 0.1705, 0.6476, 0.08221, 0.3332, 0.09674, 0.3873, 0.1208, 0.4652, 0.05882, 0.1144, 0.2335, 0.1953, 0.2083, 0.1879, 0.153, 0.2265, 0.3102, 0.2494, 0.2474, 0.2282, 0.2466, 0.322, 0.2889, 0.3088, 0.234, 0.2447, 0.3451, 0.2447, 0.3451, 0.2782, 0.3956, 0.322, 0.2889, 0.3034, 0.1761, 0.4416, 0.1516, 0.3873, 0.1208, 0.8714, 0.6594, 0.921, 0.5824, 0.8997, 0.5939, 0.921, 0.5824, 0.8714, 0.6594, 0.8994, 0.7433, 0.8467, 0.4192, 0.7557, 0.2479, 0.7897, 0.3236, 0.8467, 0.4192, 0.8106, 0.2402, 0.7557, 0.2479, 0.8106, 0.2402, 0.8467, 0.4192, 0.893, 0.4181, 0.7557, 0.2479, 0.56, 0.121, 0.6149, 0.1922, 0.56, 0.121, 0.4416, 0.1516, 0.6149, 0.1922, 0.56, 0.121, 0.3873, 0.1208, 0.4416, 0.1516, 0.2265, 0.3102, 0.3034, 0.1761, 0.2494, 0.2474, 0.3034, 0.1761, 0.2265, 0.3102, 0.3088, 0.234, 0.5875, 0.5436, 0.5506, 0.4562, 0.5366, 0.4956, 0.5763, 0.4464, 0.5506, 0.4562, 0.6267, 0.5108, 0.5366, 0.4956, 0.5506, 0.4562, 0.5196, 0.4791, 0.6608, 0.27, 0.6476, 0.2363, 0.5155, 0.2433, 0.8997, 0.5939, 0.8357, 0.5451, 0.832, 0.6694, 0.4879, 0.5114, 0.5369, 0.5534, 0.5302, 0.5196, 0.7999, 0.8497, 0.8357, 0.8145, 0.7891, 0.8081, 0.4792, 0.2174, 0.5155, 0.2433, 0.6476, 0.2363, 0.5155, 0.2433, 0.4792, 0.2174, 0.415, 0.2754, 0.5366, 0.4956, 0.5196, 0.4791, 0.5302, 0.5196, 0.5391, 0.5878, 0.5595, 0.6075, 0.5951, 0.5927, 0.7437, 0.299, 0.6476, 0.2363, 0.7051, 0.3037, 0.6476, 0.2363, 0.7437, 0.299, 0.7414, 0.2591, 0.4254, 0.4517, 0.384, 0.4669, 0.4747, 0.526, 0.384, 0.4669, 0.4013, 0.5055, 0.4597, 0.5418, 0.5506, 0.4562, 0.5289, 0.4138, 0.5196, 0.4791, 0.5289, 0.4138, 0.5506, 0.4562, 0.5763, 0.4464, 0.7584, 0.4357, 0.8093, 0.5426, 0.7629, 0.383, 0.7553, 0.8104, 0.832, 0.6694, 0.7564, 0.7878, 0.832, 0.6694, 0.7553, 0.8104, 0.7891, 0.8081, 0.8093, 0.5426, 0.832, 0.6694, 0.8357, 0.5451, 0.758, 0.8662, 0.7891, 0.8081, 0.7316, 0.853, 0.8467, 0.4192, 0.8357, 0.5451, 0.8997, 0.5939, 0.691, 0.3751, 0.7629, 0.383, 0.6267, 0.3249, 0.4525, 0.194, 0.4792, 0.2174, 0.6149, 0.1922, 0.7897, 0.3236, 0.7437, 0.299, 0.7629, 0.383, 0.3835, 0.2708, 0.4792, 0.2174, 0.4525, 0.194, 0.6267, 0.3249, 0.7629, 0.383, 0.6453, 0.2931, 0.5019, 0.2802, 0.5135, 0.3054, 0.6453, 0.2931, 0.6608, 0.27, 0.7051, 0.3037, 0.6476, 0.2363, 0.7051, 0.3037, 0.7629, 0.383, 0.7437, 0.299, 0.7629, 0.383, 0.7051, 0.3037, 0.6453, 0.2931, 0.5135, 0.3054, 0.5019, 0.2802, 0.4107, 0.3076, 0.415, 0.2754, 0.5019, 0.2802, 0.5155, 0.2433, 0.5019, 0.2802, 0.415, 0.2754, 0.4107, 0.3076, 0.6453, 0.2931, 0.7051, 0.3037, 0.6608, 0.27, 0.322, 0.2889, 0.2962, 0.4179, 0.3562, 0.3258, 0.5406, 0.7217, 0.5117, 0.6901, 0.4378, 0.7284, 0.4224, 0.6832, 0.331, 0.6211, 0.2729, 0.6216, 0.3806, 0.6205, 0.3226, 0.5416, 0.331, 0.6211, 0.3187, 0.4538, 0.2691, 0.5117, 0.3226, 0.5416, 0.422, 0.7596, 0.44, 0.7974, 0.5564, 0.794, 0.422, 0.7596, 0.3164, 0.7669, 0.44, 0.7974, 0.2782, 0.3956, 0.2482, 0.4213, 0.2962, 0.4179, 0.4107, 0.3076, 0.415, 0.2754, 0.3835, 0.2708, 0.5406, 0.7217, 0.4378, 0.7284, 0.422, 0.7596, 0.1645, 0.5522, 0.1683, 0.6094, 0.1944, 0.5597, 0.07487, 0.6582, 0.08335, 0.6054, 0.05083, 0.6131, 0.08335, 0.6054, 0.1158, 0.7154, 0.128, 0.6816, 0.1158, 0.7154, 0.2161, 0.8093, 0.1833, 0.7454, 0.2161, 0.8093, 0.3467, 0.8729, 0.3325, 0.8286, 0.3467, 0.8729, 0.4829, 0.8667, 0.3325, 0.8286, 0.4829, 0.8667, 0.6179, 0.8147, 0.5228, 0.8262, 0.0782, 0.7054, 0.07487, 0.6582, 0.05083, 0.6131, 0.07487, 0.6582, 0.0782, 0.7054, 0.1063, 0.7261, 0.1994, 0.8216, 0.2774, 0.8614, 0.2161, 0.8093, 0.2774, 0.8614, 0.1994, 0.8216, 0.1832, 0.8306, 0.2774, 0.8614, 0.3353, 0.8953, 0.3467, 0.8729, 0.4656, 0.9096, 0.4322, 0.8915, 0.3353, 0.8953, 0.4322, 0.8915, 0.5651, 0.8745, 0.4829, 0.8667, 0.7502, 0.6957, 0.6551, 0.8243, 0.7319, 0.7633, 0.1833, 0.7454, 0.2008, 0.7223, 0.128, 0.6816, 0.104, 0.6049, 0.1404, 0.6645, 0.1697, 0.6561, 0.1404, 0.6645, 0.08335, 0.6054, 0.128, 0.6816, 0.44, 0.7974, 0.3164, 0.7669, 0.3354, 0.807, 0.3325, 0.8286, 0.5228, 0.8262, 0.3354, 0.807, 0.1404, 0.6645, 0.2008, 0.7223, 0.1697, 0.6561, 0.1697, 0.6561, 0.2008, 0.7223, 0.3164, 0.7669, 0.5406, 0.7217, 0.6284, 0.6571, 0.5868, 0.6536, 0.5868, 0.6536, 0.5405, 0.6547, 0.5117, 0.6901, 0.5405, 0.6547, 0.5868, 0.6536, 0.5905, 0.6228, 0.6307, 0.5902, 0.5951, 0.5927, 0.6284, 0.6571, 0.4013, 0.5055, 0.384, 0.4669, 0.3524, 0.4747, 0.5185, 0.5976, 0.4437, 0.5851, 0.5036, 0.634, 0.3908, 0.5713, 0.3524, 0.4747, 0.3226, 0.5416, 0.4013, 0.5055, 0.4437, 0.5851, 0.4472, 0.5614, 0.4437, 0.5851, 0.4013, 0.5055, 0.3908, 0.5713, 0.3908, 0.5713, 0.3806, 0.6205, 0.5036, 0.634, 0.3806, 0.6205, 0.4892, 0.6645, 0.5036, 0.634, 0.5406, 0.7217, 0.6154, 0.7208, 0.6284, 0.6571, 0.5929, 0.797, 0.6179, 0.8147, 0.7053, 0.6925, 0.6154, 0.7208, 0.5929, 0.797, 0.7053, 0.6925, 0.5036, 0.634, 0.5405, 0.6547, 0.5595, 0.6075, 0.5929, 0.797, 0.5564, 0.794, 0.5228, 0.8262, 0.6783, 0.8523, 0.6587, 0.8459, 0.6293, 0.8881, 0.5865, 0.8871, 0.6293, 0.8881, 0.6587, 0.8459, 0.4889, 0.926, 0.5975, 0.9199, 0.6293, 0.8881, 0.7253, 0.7997, 0.7319, 0.7633, 0.6783, 0.8523, 0.6587, 0.8459, 0.6551, 0.8243, 0.5865, 0.8871, 0.5651, 0.8745, 0.4889, 0.926, 0.5865, 0.8871, 0.6587, 0.8459, 0.7319, 0.7633, 0.6551, 0.8243, 0.7164, 0.8355, 0.7553, 0.8104, 0.7564, 0.7878, 0.694, 0.8651, 0.6783, 0.8523, 0.6611, 0.8889, 0.6611, 0.8889, 0.6293, 0.8881, 0.5975, 0.9199, 0.7316, 0.853, 0.694, 0.8651, 0.6778, 0.8951, 0.694, 0.8651, 0.7316, 0.853, 0.7164, 0.8355, 0.3612, 0.4195, 0.3187, 0.4538, 0.3524, 0.4747, 0.384, 0.4669, 0.3896, 0.445, 0.3612, 0.4195, 0.3187, 0.4538, 0.3612, 0.4195, 0.3854, 0.3543, 0.4089, 0.3662, 0.3854, 0.3543, 0.3857, 0.3988, 0.4164, 0.399, 0.4344, 0.3725, 0.4089, 0.3662, 0.4164, 0.399, 0.4089, 0.3662, 0.3857, 0.3988, 0.4089, 0.3662, 0.4344, 0.3725, 0.4598, 0.3569, 0.5274, 0.3522, 0.5058, 0.3306, 0.4598, 0.3569, 0.5058, 0.3306, 0.3854, 0.3543, 0.4089, 0.3662, 0.5058, 0.3306, 0.5274, 0.3522, 0.5947, 0.3455, 0.5947, 0.3455, 0.5274, 0.3522, 0.5709, 0.3733, 0.6671, 0.3836, 0.6245, 0.3843, 0.6885, 0.4473, 0.5135, 0.3054, 0.5058, 0.3306, 0.6267, 0.3249, 0.691, 0.3751, 0.6671, 0.3836, 0.7584, 0.4357, 0.6245, 0.3843, 0.5709, 0.3733, 0.6143, 0.431, 0.6143, 0.431, 0.5495, 0.4027, 0.5763, 0.4464, 0.5495, 0.4027, 0.6143, 0.431, 0.5561, 0.387, 0.5274, 0.3522, 0.4598, 0.3569, 0.4821, 0.3717, 0.4821, 0.3717, 0.5495, 0.4027, 0.5561, 0.387, 0.5495, 0.4027, 0.4821, 0.3717, 0.5289, 0.4138, 0.5561, 0.387, 0.5709, 0.3733, 0.5274, 0.3522, 0.5875, 0.5436, 0.5366, 0.4956, 0.5302, 0.5196, 0.6174, 0.5519, 0.6267, 0.5108, 0.5506, 0.4562, 0.4597, 0.5418, 0.5391, 0.5878, 0.5369, 0.5534, 0.5391, 0.5878, 0.4597, 0.5418, 0.5185, 0.5976, 0.2338, 0.6588, 0.422, 0.7596, 0.2729, 0.6216, 0.1994, 0.8216, 0.1063, 0.7261, 0.1832, 0.8306, 0.1063, 0.7261, 0.1994, 0.8216, 0.2161, 0.8093, 0.1833, 0.7454, 0.3354, 0.807, 0.2008, 0.7223, 0.3354, 0.807, 0.1833, 0.7454, 0.3325, 0.8286, 0.7332, 0.4641, 0.7584, 0.4357, 0.6671, 0.3836, 0.6811, 0.4787, 0.6563, 0.475, 0.686, 0.5474, 0.6563, 0.475, 0.664, 0.5183, 0.686, 0.5474, 0.6885, 0.4473, 0.6811, 0.4787, 0.7074, 0.4863, 0.6143, 0.431, 0.5763, 0.4464, 0.6267, 0.5108, 0.6423, 0.5459, 0.664, 0.5183, 0.6267, 0.5108, 0.6563, 0.475, 0.6811, 0.4787, 0.6885, 0.4473, 0.6423, 0.5459, 0.6174, 0.5519, 0.6307, 0.5902, 0.6937, 0.6575, 0.6284, 0.6571, 0.6154, 0.7208, 0.686, 0.5474, 0.6307, 0.5902, 0.6937, 0.6575, 0.906, 0.3587, 0.893, 0.4181, 0.921, 0.5824, 0.7678, 0.5688, 0.7328, 0.4923, 0.7405, 0.6278, 0.8093, 0.5426, 0.7332, 0.4641, 0.7678, 0.5688, 0.7171, 0.6194, 0.7074, 0.4863, 0.686, 0.5474, 0.7678, 0.5688, 0.7502, 0.6957, 0.8093, 0.5426, 0.7405, 0.6278, 0.6937, 0.6575, 0.7053, 0.6925, 0.6937, 0.6575, 0.7405, 0.6278, 0.7171, 0.6194, 0.7405, 0.6278, 0.7053, 0.6925, 0.7502, 0.6957, 0.7564, 0.7878, 0.7585, 0.7476, 0.7253, 0.7997, 0.7585, 0.7476, 0.7319, 0.7633, 0.7253, 0.7997])
me_milkyway.materials.append(mat_milkyway)
me_milkyway.use_remesh_preserve_volume = False
me_milkyway.use_remesh_preserve_attributes = False
me_milkyway.use_mirror_vertex_groups = False
me_milkyway.update()
me_eye_of_terror = bpy.data.meshes.new('Eye of Terror')
me_eye_of_terror.from_pydata([(0.1192, -0.7716, 0.3), (0.5204, -0.429, 0.1), (-0.4975, 0.01788, 0.2), (-0.2771, 0.3503, 0.1), (2.079, -4.163, 0.0), (3.663, -3.738, 0.0), (1.882, -1.951, 0.1), (0.9814, -1.908, 0.2), (1.48, -0.5889, 0.3), (0.1092, 0.4975, 0.2), (4.978, -3.932, 0.0), (3.344, -1.951, 0.3), (5.308, -1.526, 0.0), (4.948, 0.5336, 0.0), (4.103, 0.6478, 0.0), (3.623, 0.03116, 0.0), (3.806, 1.95, 0.0), (2.527, 3.092, 0.0), (1.526, 3.137, 0.0), (-1.459, 3.115, 0.0), (-2.886, 2.795, 0.0), (-3.868, 0.8306, 0.0), (-3.366, 0.2139, 0.0), (-3.823, -0.7226, 0.0), (-2.407, -2.413, 0.0), (-0.191, -2.55, 0.0), (-0.5793, -3.867, 0.0), (-3.274, -0.2315, 0.0), (-2.384, -0.7111, 0.1), (-3.115, -1.568, 0.0), (-1.324, -1.019, 0.2), (-0.3651, -0.951, 0.2), (-2.292, 1.196, 0.1), (-1.63, 1.424, 0.1), (-2.087, 0.5336, 0.1), (-1.79, 0.1225, 0.2), (-1.082, -0.1287, 0.3), (-0.7164, -0.03736, 0.3), (4.356, -0.6175, 0.1), (4.159, -1.44, 0.1), (2.35, 0.007419, 0.1), (2.185, -0.3215, 0.2), (2.571, 0.6889, 0.1), (0.9355, 1.027, 0.2), (0.771, 0.6981, 0.2), (1.157, 1.709, 0.1), (-0.5858, 0.4636, 0.1), (-1.085, 0.4342, 0.1), (-1.298, 0.6902, 0.1), (-1.369, 1.184, 0.1), (0.3381, 3.659, 0.0), (-0.1599, 1.881, 0.25), (-0.199, 1.371, 0.2), (-0.238, 0.8605, 0.15), (-0.7221, 3.434, 0.0), (-0.8949, 1.653, 0.275), (-0.7839, 1.277, 0.15), (-0.7681, 0.7754, 0.125), (0.8272, 3.512, 0.0), (0.4983, 1.795, 0.175), (0.3683, 1.199, 0.2), (0.2665, 0.7793, 0.175), (5.28, -2.715, 0.0), (3.751, -1.695, 0.2), (1.832, -0.4552, 0.25), (0.6305, 0.4455, 0.2), (3.715, 0.9904, 0.0), (-3.617, 0.5222, 0.0), (-2.589, 1.995, 0.15), (-1.544, 2.269, 0.15), (2.549, 1.89, 0.15), (1.341, 2.423, 0.15), (0.0891, 2.77, 0.225), (-0.8085, 2.543, 0.2375), (0.6628, 2.654, 0.1875), (1.53, -3.035, 0.2), (2.772, -2.845, 0.15), (4.161, -2.941, 0.25), (3.863, 0.3395, 0.0), (-0.3852, -3.208, 0.0), (4.652, -0.04191, 0.15), (4.733, -1.483, 0.15), (4.516, -2.205, 0.2)], [], [(0, 1, 3, 2), (76, 75, 4, 5), (1, 0, 7, 6), (76, 5, 10, 77), (1, 6, 11, 8), (3, 1, 8, 9), (75, 7, 25, 79), (23, 29, 28, 27), (29, 24, 30, 28), (25, 31, 30, 24), (0, 31, 25, 7), (69, 33, 32, 68), (67, 68, 32, 22), (27, 22, 32, 34), (28, 35, 34, 27), (30, 36, 35, 28), (31, 37, 36, 30), (2, 37, 31, 0), (78, 15, 38, 80), (81, 80, 38, 39), (82, 62, 12, 81), (39, 38, 40, 41), (15, 42, 40, 38), (63, 39, 41, 64), (40, 42, 45, 43), (41, 40, 43, 44), (64, 41, 44, 65), (33, 49, 34, 32), (35, 48, 49, 34), (36, 47, 48, 35), (37, 46, 47, 36), (3, 46, 37, 2), (66, 70, 42, 15), (71, 45, 42, 70), (73, 55, 33, 69), (74, 72, 51, 59), (55, 51, 52, 56), (59, 51, 52, 60), (56, 57, 53, 52), (60, 52, 53, 61), (72, 51, 55, 73), (33, 55, 56, 49), (49, 48, 57, 56), (71, 74, 59, 45), (45, 59, 60, 43), (43, 60, 61, 44), (47, 46, 57, 48), (3, 53, 57, 46), (3, 9, 61, 53), (77, 10, 62, 82), (11, 63, 64, 8), (8, 64, 65, 9), (44, 61, 9, 65), (19, 69, 68, 20), (21, 20, 68, 67), (16, 17, 70, 66), (18, 71, 70, 17), (54, 73, 69, 19), (58, 50, 72, 74), (50, 72, 73, 54), (18, 58, 74, 71), (6, 7, 75, 76), (6, 76, 77, 11), (4, 75, 79, 26), (14, 78, 80, 13), (12, 13, 80, 81), (63, 82, 81, 39), (11, 77, 82, 63)])
_uv = me_eye_of_terror.uv_layers.new(name='UVMap')
_uv.uv.foreach_set('vector', [0.5107, 0.4114, 0.5468, 0.4511, 0.4751, 0.5415, 0.4553, 0.503, 0.7493, 0.1711, 0.6428, 0.1207, 0.7084, 0.000256, 0.8243, 0.04686, 0.5468, 0.4511, 0.5107, 0.4114, 0.5883, 0.2797, 0.6693, 0.2747, 0.7493, 0.1711, 0.8243, 0.04686, 0.9766, 0.01639, 0.8641, 0.172, 0.5468, 0.4511, 0.6693, 0.2747, 0.8007, 0.2747, 0.633, 0.4326, 0.4751, 0.5415, 0.5468, 0.4511, 0.633, 0.4326, 0.5099, 0.5586, 0.6428, 0.1207, 0.5883, 0.2797, 0.4716, 0.1601, 0.4629, 0.08299, 0.1189, 0.4445, 0.1913, 0.2869, 0.2858, 0.4184, 0.2057, 0.474, 0.1913, 0.2869, 0.275, 0.1905, 0.381, 0.3827, 0.2858, 0.4184, 0.4716, 0.1601, 0.4672, 0.3906, 0.381, 0.3827, 0.275, 0.1905, 0.5107, 0.4114, 0.4672, 0.3906, 0.4716, 0.1601, 0.5883, 0.2797, 0.3612, 0.764, 0.3535, 0.666, 0.294, 0.6395, 0.2673, 0.7322, 0.1749, 0.5614, 0.2673, 0.7322, 0.294, 0.6395, 0.1975, 0.5257, 0.2057, 0.474, 0.1975, 0.5257, 0.294, 0.6395, 0.3125, 0.5627, 0.2858, 0.4184, 0.3391, 0.5151, 0.3125, 0.5627, 0.2057, 0.474, 0.381, 0.3827, 0.4028, 0.486, 0.3391, 0.5151, 0.2858, 0.4184, 0.4672, 0.3906, 0.4356, 0.4965, 0.4028, 0.486, 0.381, 0.3827, 0.4553, 0.503, 0.4356, 0.4965, 0.4672, 0.3906, 0.5107, 0.4114, 0.888, 0.5477, 0.8545, 0.5432, 0.8916, 0.4293, 0.9426, 0.4992, 0.9525, 0.3191, 0.9426, 0.4992, 0.8916, 0.4293, 0.8739, 0.334, 0.95, 0.2096, 0.9947, 0.1716, 0.9971, 0.3094, 0.9525, 0.3191, 0.8739, 0.334, 0.8916, 0.4293, 0.7113, 0.5017, 0.6965, 0.4636, 0.8545, 0.5432, 0.7311, 0.5807, 0.7113, 0.5017, 0.8916, 0.4293, 0.8373, 0.3044, 0.8739, 0.334, 0.6965, 0.4636, 0.6648, 0.4481, 0.7113, 0.5017, 0.7311, 0.5807, 0.604, 0.6989, 0.5841, 0.6199, 0.6965, 0.4636, 0.7113, 0.5017, 0.5841, 0.6199, 0.5693, 0.5818, 0.6648, 0.4481, 0.6965, 0.4636, 0.5693, 0.5818, 0.5567, 0.5525, 0.3535, 0.666, 0.377, 0.6382, 0.3125, 0.5627, 0.294, 0.6395, 0.3391, 0.5151, 0.3833, 0.5809, 0.377, 0.6382, 0.3125, 0.5627, 0.4028, 0.486, 0.4025, 0.5512, 0.3833, 0.5809, 0.3391, 0.5151, 0.4356, 0.4965, 0.4474, 0.5546, 0.4025, 0.5512, 0.4028, 0.486, 0.4751, 0.5415, 0.4474, 0.5546, 0.4356, 0.4965, 0.4553, 0.503, 0.8539, 0.6173, 0.7292, 0.72, 0.7311, 0.5807, 0.8545, 0.5432, 0.6206, 0.7818, 0.604, 0.6989, 0.7311, 0.5807, 0.7292, 0.72, 0.4274, 0.7957, 0.4196, 0.6925, 0.3535, 0.666, 0.3612, 0.764, 0.5596, 0.8085, 0.508, 0.822, 0.4857, 0.7189, 0.5448, 0.7089, 0.4196, 0.6925, 0.4857, 0.7189, 0.4822, 0.6598, 0.4296, 0.649, 0.5448, 0.7089, 0.4857, 0.7189, 0.4822, 0.6598, 0.5331, 0.6399, 0.4296, 0.649, 0.431, 0.5908, 0.4786, 0.6006, 0.4822, 0.6598, 0.5331, 0.6399, 0.4822, 0.6598, 0.4786, 0.6006, 0.524, 0.5912, 0.508, 0.822, 0.4857, 0.7189, 0.4196, 0.6925, 0.4274, 0.7957, 0.3535, 0.666, 0.4196, 0.6925, 0.4296, 0.649, 0.377, 0.6382, 0.377, 0.6382, 0.3833, 0.5809, 0.431, 0.5908, 0.4296, 0.649, 0.6206, 0.7818, 0.5596, 0.8085, 0.5448, 0.7089, 0.604, 0.6989, 0.604, 0.6989, 0.5448, 0.7089, 0.5331, 0.6399, 0.5841, 0.6199, 0.5841, 0.6199, 0.5331, 0.6399, 0.524, 0.5912, 0.5693, 0.5818, 0.4025, 0.5512, 0.4474, 0.5546, 0.431, 0.5908, 0.3833, 0.5809, 0.4751, 0.5415, 0.4786, 0.6006, 0.431, 0.5908, 0.4474, 0.5546, 0.4751, 0.5415, 0.5099, 0.5586, 0.524, 0.5912, 0.4786, 0.6006, 0.8641, 0.172, 0.9766, 0.01639, 0.9947, 0.1716, 0.95, 0.2096, 0.8007, 0.2747, 0.8373, 0.3044, 0.6648, 0.4481, 0.633, 0.4326, 0.633, 0.4326, 0.6648, 0.4481, 0.5567, 0.5525, 0.5099, 0.5586, 0.5693, 0.5818, 0.524, 0.5912, 0.5099, 0.5586, 0.5567, 0.5525, 0.3439, 0.8926, 0.3612, 0.764, 0.2673, 0.7322, 0.2243, 0.8442, 0.1311, 0.6068, 0.2243, 0.8442, 0.2673, 0.7322, 0.1749, 0.5614, 0.8422, 0.7269, 0.7272, 0.8593, 0.7292, 0.72, 0.8539, 0.6173, 0.6372, 0.8646, 0.6206, 0.7818, 0.7292, 0.72, 0.7272, 0.8593, 0.4251, 0.9297, 0.4274, 0.7957, 0.3612, 0.764, 0.3439, 0.8926, 0.5744, 0.9081, 0.5442, 0.9605, 0.508, 0.822, 0.5596, 0.8085, 0.5442, 0.9605, 0.508, 0.822, 0.4274, 0.7957, 0.4251, 0.9297, 0.6372, 0.8646, 0.5744, 0.9081, 0.5596, 0.8085, 0.6206, 0.7818, 0.6693, 0.2747, 0.5883, 0.2797, 0.6428, 0.1207, 0.7493, 0.1711, 0.6693, 0.2747, 0.7493, 0.1711, 0.8641, 0.172, 0.8007, 0.2747, 0.7084, 0.000256, 0.6428, 0.1207, 0.4629, 0.08299, 0.4382, -0.0006075, 0.8976, 0.5857, 0.888, 0.5477, 0.9426, 0.4992, 0.9936, 0.5692, 0.9971, 0.3094, 0.9936, 0.5692, 0.9426, 0.4992, 0.9525, 0.3191, 0.8373, 0.3044, 0.95, 0.2096, 0.9525, 0.3191, 0.8739, 0.334, 0.8007, 0.2747, 0.8641, 0.172, 0.95, 0.2096, 0.8373, 0.3044])
me_eye_of_terror.materials.append(mat_eyeofterror)
me_eye_of_terror.use_remesh_preserve_volume = False
me_eye_of_terror.use_remesh_preserve_attributes = False
me_eye_of_terror.use_mirror_vertex_groups = False
me_eye_of_terror.update()

# ---- objects
ob_cameraempty = bpy.data.objects.new('CameraEmpty', None)
ob_camera = bpy.data.objects.new('Camera', cam_camera)
ob_milkyway = bpy.data.objects.new('MilkyWay', me_milkyway)
ob_lampempty = bpy.data.objects.new('LampEmpty', None)
ob_lamp_004 = bpy.data.objects.new('Lamp.004', light_lamp_005)
ob_lamp_003 = bpy.data.objects.new('Lamp.003', light_lamp_004)
ob_lamp_002 = bpy.data.objects.new('Lamp.002', light_lamp_003)
ob_lamp_001 = bpy.data.objects.new('Lamp.001', light_lamp_002)
ob_lamp = bpy.data.objects.new('Lamp', light_lamp)
ob_eye_of_terror = bpy.data.objects.new('Eye of Terror', me_eye_of_terror)

# ---- transforms, parenting, visibility, modifiers, constraints
ob_cameraempty.location = (0.0, 0.0, 0.0)
ob_cameraempty.empty_image_offset = (0.0, 0.0)
ob_cameraempty.lineart.crease_threshold = 0.0
ob_camera.location = (0.0, -13.0, 10.0)
ob_camera.rotation_euler = (1.571, 0.0, 0.0)
ob_camera.lock_rotations_4d = False
ob_camera.empty_display_type = 'ARROWS'
ob_camera.color = (0.0, 0.0, 0.0, 0.0)
ob_camera.display_type = 'WIRE'
ob_camera.lineart.crease_threshold = 0.0
_c = ob_camera.constraints.new('TRACK_TO'); _c.name = 'AutoTrack'
_c.target = ob_cameraempty
ob_milkyway.location = (0.0, 0.0, 0.0)
ob_milkyway.lineart.crease_threshold = 0.0
_m = ob_milkyway.modifiers.new('Auto Smooth', 'NODES')
_m.node_group = ng_auto_smooth
_gi = [s.identifier for s in ng_auto_smooth.interface.items_tree if s.item_type == 'SOCKET' and s.in_out == 'INPUT']
_m[_gi[1]] = 0.5236  # Angle
ob_lampempty.location = (0.0, 0.0, 0.0)
ob_lampempty.empty_image_offset = (0.0, 0.0)
ob_lampempty.lineart.crease_threshold = 0.0
ob_lamp_004.location = (0.0, -10.0, 5.0)
ob_lamp_004.rotation_euler = (0.6503, 0.05522, 1.866)
ob_lamp_004.lock_rotations_4d = False
ob_lamp_004.empty_display_type = 'ARROWS'
ob_lamp_004.color = (0.0, 0.0, 0.0, 0.0)
ob_lamp_004.lineart.crease_threshold = 0.0
_c = ob_lamp_004.constraints.new('TRACK_TO'); _c.name = 'AutoTrack'
_c.target = ob_lampempty
ob_lamp_003.location = (10.0, 0.0, 5.0)
ob_lamp_003.rotation_euler = (0.6503, 0.05522, 1.866)
ob_lamp_003.lock_rotations_4d = False
ob_lamp_003.empty_display_type = 'ARROWS'
ob_lamp_003.color = (0.0, 0.0, 0.0, 0.0)
ob_lamp_003.lineart.crease_threshold = 0.0
_c = ob_lamp_003.constraints.new('TRACK_TO'); _c.name = 'AutoTrack'
_c.target = ob_lampempty
ob_lamp_002.location = (0.0, 10.0, 5.0)
ob_lamp_002.rotation_euler = (0.6503, 0.05522, 1.866)
ob_lamp_002.lock_rotations_4d = False
ob_lamp_002.empty_display_type = 'ARROWS'
ob_lamp_002.color = (0.0, 0.0, 0.0, 0.0)
ob_lamp_002.lineart.crease_threshold = 0.0
_c = ob_lamp_002.constraints.new('TRACK_TO'); _c.name = 'AutoTrack'
_c.target = ob_lampempty
ob_lamp_001.location = (-10.0, 0.0, 5.0)
ob_lamp_001.rotation_euler = (0.6503, 0.05522, 1.866)
ob_lamp_001.lock_rotations_4d = False
ob_lamp_001.empty_display_type = 'ARROWS'
ob_lamp_001.color = (0.0, 0.0, 0.0, 0.0)
ob_lamp_001.lineart.crease_threshold = 0.0
_c = ob_lamp_001.constraints.new('TRACK_TO'); _c.name = 'AutoTrack'
_c.target = ob_lampempty
ob_lamp.location = (0.0, 0.0, 5.0)
ob_lamp.rotation_euler = (0.6503, 0.05522, 1.866)
ob_lamp.lock_rotations_4d = False
ob_lamp.empty_display_type = 'ARROWS'
ob_lamp.color = (0.0, 0.0, 0.0, 0.0)
ob_lamp.lineart.crease_threshold = 0.0
_c = ob_lamp.constraints.new('TRACK_TO'); _c.name = 'AutoTrack'
_c.target = ob_lampempty
ob_eye_of_terror.location = (0.0, 0.0, 0.0)
ob_eye_of_terror.lineart.crease_threshold = 0.0
_m = ob_eye_of_terror.modifiers.new('Mirror', 'MIRROR')
_m.use_axis = (False, False, True)

# ---- collection membership
col_collection_1.objects.link(ob_cameraempty)
col_collection_1.objects.link(ob_camera)
col_collection_2.objects.link(ob_milkyway)
col_collection_11.objects.link(ob_lampempty)
col_collection_11.objects.link(ob_lamp_004)
col_collection_11.objects.link(ob_lamp_003)
col_collection_11.objects.link(ob_lamp_002)
col_collection_11.objects.link(ob_lamp_001)
col_collection_11.objects.link(ob_lamp)
col_collection_12.objects.link(ob_eye_of_terror)

# ---- scene / render settings (as saved in the file)
scene.camera = ob_camera
scene.frame_start = 1; scene.frame_end = 250; scene.frame_set(0)
scene.render.engine = 'BLENDER_EEVEE_NEXT'
scene.render.image_settings.file_format = 'JPEG'
scene.render.image_settings.color_mode = 'RGB'
scene.render.image_settings.compression = 90
scene.render.resolution_percentage = 50
scene.render.dither_intensity = 0.0
scene.render.film_transparent = True
scene.render.bake_margin = 2
scene.render.bake_bias = 0.0
scene.cycles.use_denoising = False
scene.cycles.samples = 10
scene.cycles.sampling_pattern = 'TABULATED_SOBOL'
scene.cycles.light_sampling_threshold = 0.0
scene.cycles.use_adaptive_sampling = False
scene.cycles.use_light_tree = False
scene.cycles.blur_glossy = 0.0
scene.cycles.volume_bounces = 1
scene.cycles.pixel_filter_type = 'GAUSSIAN'
scene.cycles.sample_clamp_indirect = 0.0
scene.view_settings.view_transform = 'Standard'
bpy.context.view_layer.update()
